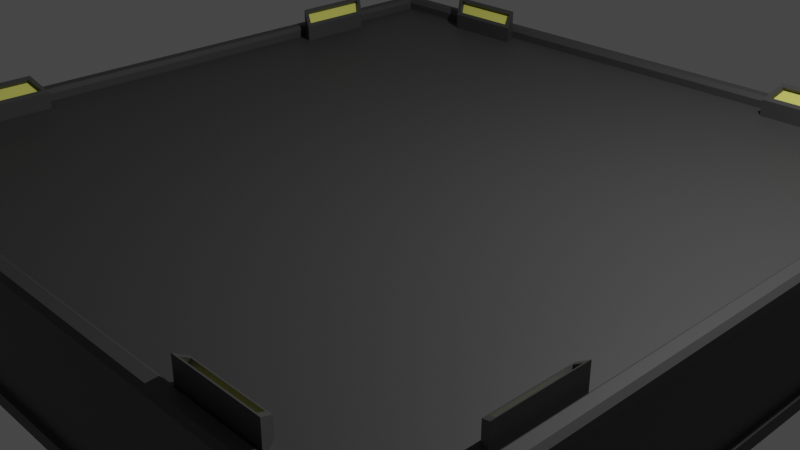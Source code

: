 # Source: fuelyard.blend  (saved by Blender 3.5.10; exported with 4.5.12 LTS)
import bpy
from mathutils import Matrix  # noqa: F401  (used for matrix-valued properties, if any)

bpy.ops.wm.read_factory_settings(use_empty=True)
scene = bpy.context.scene
scene.name = 'Scene'

# ---- collections
col_collection = bpy.data.collections.new('Collection'); scene.collection.children.link(col_collection)

# ---- materials (node trees are filled in below, after node groups)
mat_material = bpy.data.materials.new('Material')
mat_material.alpha_threshold = 0.0
mat_material.use_transparent_shadow = False
mat_material.roughness = 0.5
mat_material.line_color = (0.0, 0.0, 0.0, 1.0)
mat_material_001 = bpy.data.materials.new('Material.001')
mat_material_001.use_transparent_shadow = False
mat_material_002 = bpy.data.materials.new('Material.002')
mat_material_002.use_transparent_shadow = False

# ---- material node trees
mat_material.use_nodes = True; mat_material.node_tree.nodes.clear()
_N = mat_material.node_tree.nodes; _L = mat_material.node_tree.links
n0 = _N.new('ShaderNodeOutputMaterial'); n0.name = 'Material Output'; n0.location = (300, 300)
n1 = _N.new('ShaderNodeBsdfPrincipled'); n1.name = 'Principled BSDF'; n1.location = (10, 300)
n1.distribution = 'GGX'
n1.subsurface_method = 'RANDOM_WALK_SKIN'
n1.inputs[3].default_value = 1.45
n1.inputs[27].default_value = (0.0, 0.0, 0.0, 1.0)
n1.inputs[28].default_value = 1.0
_L.new(n1.outputs[0], n0.inputs[0])
n0.is_active_output = True
mat_material_001.use_nodes = True; mat_material_001.node_tree.nodes.clear()
_N = mat_material_001.node_tree.nodes; _L = mat_material_001.node_tree.links
n0 = _N.new('ShaderNodeBsdfPrincipled'); n0.name = 'Principled BSDF'; n0.location = (10, 300)
n0.distribution = 'GGX'
n0.subsurface_method = 'RANDOM_WALK_SKIN'
n0.inputs[0].default_value = (0.8, 0.7931, 0.1598, 1.0)
n0.inputs[3].default_value = 1.45
n0.inputs[27].default_value = (0.0, 0.0, 0.0, 1.0)
n0.inputs[28].default_value = 1.0
n1 = _N.new('ShaderNodeOutputMaterial'); n1.name = 'Material Output'; n1.location = (300, 300)
_L.new(n0.outputs[0], n1.inputs[0])
n1.is_active_output = True
mat_material_002.use_nodes = True; mat_material_002.node_tree.nodes.clear()
_N = mat_material_002.node_tree.nodes; _L = mat_material_002.node_tree.links
n0 = _N.new('ShaderNodeBsdfPrincipled'); n0.name = 'Principled BSDF'; n0.location = (10, 300)
n0.distribution = 'GGX'
n0.subsurface_method = 'RANDOM_WALK_SKIN'
n0.inputs[0].default_value = (0.05227, 0.05227, 0.05227, 1.0)
n0.inputs[3].default_value = 1.45
n0.inputs[27].default_value = (0.0, 0.0, 0.0, 1.0)
n0.inputs[28].default_value = 1.0
n1 = _N.new('ShaderNodeOutputMaterial'); n1.name = 'Material Output'; n1.location = (300, 300)
_L.new(n0.outputs[0], n1.inputs[0])
n1.is_active_output = True

# ---- world
world_world = bpy.data.worlds.new('World'); scene.world = world_world
world_world.use_nodes = True; world_world.node_tree.nodes.clear()
_N = world_world.node_tree.nodes; _L = world_world.node_tree.links
n0 = _N.new('ShaderNodeOutputWorld'); n0.name = 'World Output'; n0.location = (300, 300)
n1 = _N.new('ShaderNodeBackground'); n1.name = 'Background'; n1.location = (10, 300)
n1.inputs[0].default_value = (0.05088, 0.05088, 0.05088, 1.0)
_L.new(n1.outputs[0], n0.inputs[0])
n0.is_active_output = True
world_world.color = (0.05088, 0.05088, 0.05088)
world_world.use_sun_shadow = False
world_world.sun_shadow_jitter_overblur = 0.0

# ---- cameras
cam_camera = bpy.data.cameras.new('Camera')
cam_camera.clip_end = 100.0
cam_camera.ortho_scale = 7.314

# ---- lights
light_light = bpy.data.lights.new('Light', 'POINT')
light_light.transmission_factor = 0.0
light_light.energy = 1000.0
light_light.shadow_soft_size = 0.1
light_light.shadow_maximum_resolution = 0.006
light_light.use_absolute_resolution = True

# ---- meshes
me_cube = bpy.data.meshes.new('Cube')
me_cube.from_pydata([(-4.043, 0.0, -0.6669), (4.043, 0.0, 0.6669), (-4.043, 0.0, 0.6669), (4.043, 0.0, -0.6669), (0.0, 4.043, -0.6669), (0.0, -4.043, 0.6669), (0.0, -4.043, -0.6669), (0.0, 4.043, 0.6669), (0.0, 0.0, -0.6669), (0.0, 0.0, 0.6669), (-4.043, -3.841, -0.6669), (4.043, -3.841, 0.6669), (-4.043, -3.841, 0.6669), (4.043, -3.841, -0.6669), (0.0, -3.841, -0.6669), (0.0, -3.841, 0.6669), (-4.043, 3.841, 0.6669), (4.043, 3.841, -0.6669), (-4.043, 3.841, -0.6669), (4.043, 3.841, 0.6669), (0.0, 3.841, 0.6669), (0.0, 3.841, -0.6669), (3.841, -4.043, -0.6669), (3.841, 4.043, 0.6669), (3.841, 0.0, 0.6669), (3.841, 4.043, -0.6669), (3.841, -4.043, 0.6669), (3.841, 0.0, -0.6669), (3.638, -3.638, 0.6669), (3.841, -3.841, -0.6669), (3.638, 3.638, 0.6669), (3.841, 3.841, -0.6669), (-3.841, 4.043, -0.6669), (-3.841, -4.043, 0.6669), (-3.841, 0.0, -0.6669), (-3.841, -4.043, -0.6669), (-3.841, 4.043, 0.6669), (-3.841, 0.0, 0.6669), (-3.841, -3.841, -0.6669), (-3.638, -3.638, 0.6669), (-3.841, 3.841, -0.6669), (-3.638, 3.638, 0.6669), (-3.886, -3.999, 0.7985), (-3.841, -4.043, 0.7537), (-3.796, -3.999, 0.7985), (-3.999, -3.999, 0.7985), (3.999, -3.886, 0.7985), (4.043, -3.841, 0.7537), (3.999, -3.796, 0.7985), (3.999, -3.999, 0.7985), (-3.999, 3.886, 0.7985), (-4.043, 3.841, 0.7537), (-3.999, 3.796, 0.7985), (-3.999, 3.999, 0.7985), (3.886, 3.999, 0.7985), (3.841, 4.043, 0.7537), (3.796, 3.999, 0.7985), (3.999, 3.999, 0.7985), (3.999, 3.796, 0.7985), (4.043, 3.841, 0.7537), (3.999, 3.886, 0.7985), (3.999, 0.04479, 0.7985), (3.999, -0.04479, 0.7985), (4.043, 0.0, 0.7537), (-4.043, -3.841, 0.7537), (-3.999, -3.886, 0.7985), (-3.999, -3.796, 0.7985), (-3.999, -0.04479, 0.7985), (-3.999, 0.04479, 0.7985), (-4.043, 0.0, 0.7537), (3.886, 0.04479, 0.7985), (3.841, 0.0, 0.7537), (3.886, -0.04479, 0.7985), (3.841, -4.043, 0.7537), (3.886, -3.999, 0.7985), (3.796, -3.999, 0.7985), (0.04479, -3.999, 0.7985), (-0.04479, -3.999, 0.7985), (0.0, -4.043, 0.7537), (-3.841, 4.043, 0.7537), (-3.886, 3.999, 0.7985), (-3.796, 3.999, 0.7985), (-0.04479, 3.999, 0.7985), (0.04479, 3.999, 0.7985), (0.0, 4.043, 0.7537), (0.04479, -3.886, 0.7985), (0.0, -3.841, 0.7537), (-0.04479, -3.886, 0.7985), (3.886, -3.886, 0.7985), (3.886, -3.796, 0.7985), (3.841, -3.841, 0.7537), (3.796, -3.886, 0.7985), (-3.841, -3.841, 0.7537), (-3.886, -3.796, 0.7985), (-3.886, -3.886, 0.7985), (-3.796, -3.886, 0.7985), (0.04479, 3.886, 0.7985), (-0.04479, 3.886, 0.7985), (0.0, 3.841, 0.7537), (3.886, 3.796, 0.7985), (3.886, 3.886, 0.7985), (3.796, 3.886, 0.7985), (3.841, 3.841, 0.7537), (-3.796, 3.886, 0.7985), (-3.886, 3.886, 0.7985), (-3.886, 3.796, 0.7985), (-3.841, 3.841, 0.7537), (-3.886, 0.04479, 0.7985), (-3.886, -0.04479, 0.7985), (-3.841, 0.0, 0.7537), (4.043, 0.0, -0.5214), (-4.043, 0.0, -0.5214), (0.0, 4.043, -0.5214), (0.0, -4.043, -0.5214), (-4.043, -3.841, -0.5214), (4.043, -3.841, -0.5214), (4.043, 3.841, -0.5214), (-4.043, 3.841, -0.5214), (3.841, -4.043, -0.5214), (3.841, 4.043, -0.5214), (-3.841, 4.043, -0.5214), (-3.841, -4.043, -0.5214), (3.986, 3.841, 0.6669), (3.986, 0.0, 0.6669), (-3.986, -3.841, 0.6669), (-3.986, 0.0, 0.6669), (3.841, -3.986, 0.6669), (0.0, -3.986, 0.6669), (-3.841, 3.986, 0.6669), (0.0, 3.986, 0.6669), (3.986, -3.841, 0.6669), (-3.986, 3.841, 0.6669), (3.841, 3.986, 0.6669), (-3.841, -3.986, 0.6669), (3.986, 0.0, -0.5214), (-3.986, 0.0, -0.5214), (0.0, 3.986, -0.5214), (0.0, -3.986, -0.5214), (-3.986, -3.841, -0.5214), (3.986, -3.841, -0.5214), (3.986, 3.841, -0.5214), (-3.986, 3.841, -0.5214), (3.841, -3.986, -0.5214), (3.841, 3.986, -0.5214), (-3.841, 3.986, -0.5214), (-3.841, -3.986, -0.5214), (4.043, 3.995, 0.6669), (3.995, 4.043, 0.6669), (3.995, 4.043, -0.6669), (4.043, 3.995, -0.6669), (3.995, -4.043, 0.6669), (4.043, -3.995, 0.6669), (4.043, -3.995, -0.6669), (3.995, -4.043, -0.6669), (-3.995, 4.043, 0.6669), (-4.043, 3.995, 0.6669), (-4.043, 3.995, -0.6669), (-3.995, 4.043, -0.6669), (-3.995, -4.043, 0.6669), (-4.043, -3.995, 0.6669), (-3.995, -4.043, -0.6669), (-4.043, -3.995, -0.6669), (-4.043, -3.995, 0.7537), (-3.995, -4.043, 0.7537), (-4.015, -4.015, 0.7818), (3.995, -4.043, 0.7537), (4.043, -3.995, 0.7537), (4.015, -4.015, 0.7818), (-3.995, 4.043, 0.7537), (-4.043, 3.995, 0.7537), (-4.015, 4.015, 0.7818), (4.043, 3.995, 0.7537), (3.995, 4.043, 0.7537), (4.015, 4.015, 0.7818), (3.995, 4.043, -0.5214), (4.043, 3.995, -0.5214), (-4.043, -3.995, -0.5214), (-3.995, -4.043, -0.5214), (4.043, -3.995, -0.5214), (3.995, -4.043, -0.5214), (-4.043, 3.995, -0.5214), (-3.995, 4.043, -0.5214), (-3.841, -3.841, 0.6669), (0.0, -3.638, 0.6669), (-3.841, 3.841, 0.6669), (0.0, 3.638, 0.6669), (3.841, -3.841, 0.6669), (3.841, 3.841, 0.6669), (3.638, 0.0, 0.6669), (-3.638, 0.0, 0.6669), (-1.921, -4.043, -0.6669), (-1.921, 4.043, 0.6669), (-1.819, 0.0, 0.6669), (-1.921, -3.841, 0.6669), (-1.921, 3.841, 0.6669), (-1.921, 4.043, -0.6669), (-1.921, -4.043, 0.6669), (-1.921, 0.0, -0.6669), (-1.921, -3.841, -0.6669), (-1.921, 3.841, -0.6669), (-1.921, 3.999, 0.7985), (-1.921, 4.043, 0.7537), (-1.921, -3.886, 0.7985), (-1.921, -3.841, 0.7537), (-1.921, 3.841, 0.7537), (-1.921, 3.886, 0.7985), (-1.921, -3.999, 0.7985), (-1.921, -4.043, 0.7537), (-1.921, -4.043, -0.5214), (-1.921, 4.043, -0.5214), (-1.921, 3.986, 0.6669), (-1.921, -3.986, 0.6669), (-1.921, -3.986, -0.5214), (-1.921, 3.986, -0.5214), (-1.819, -3.638, 0.6669), (-1.819, 3.638, 0.6669), (1.921, 4.043, -0.6669), (1.921, -4.043, 0.6669), (1.921, 0.0, -0.6669), (1.921, -3.841, -0.6669), (1.921, 3.841, -0.6669), (1.921, -4.043, -0.6669), (1.921, 4.043, 0.6669), (1.819, 0.0, 0.6669), (1.921, -3.841, 0.6669), (1.921, 3.841, 0.6669), (1.921, -3.999, 0.7985), (1.921, -4.043, 0.7537), (1.921, 3.999, 0.7985), (1.921, 4.043, 0.7537), (1.921, -3.886, 0.7985), (1.921, -3.841, 0.7537), (1.921, 3.841, 0.7537), (1.921, 3.886, 0.7985), (1.921, 4.043, -0.5214), (1.921, -4.043, -0.5214), (1.921, -3.986, 0.6669), (1.921, 3.986, 0.6669), (1.921, 3.986, -0.5214), (1.921, -3.986, -0.5214), (1.819, -3.638, 0.6669), (1.819, 3.638, 0.6669), (-4.043, 1.921, -0.6669), (4.043, 1.921, 0.6669), (0.0, 1.819, 0.6669), (0.0, 1.921, -0.6669), (-4.043, 1.921, 0.6669), (4.043, 1.921, -0.6669), (3.841, 1.921, 0.6669), (3.841, 1.921, -0.6669), (-3.841, 1.921, -0.6669), (-3.841, 1.921, 0.6669), (3.999, 1.921, 0.7985), (4.043, 1.921, 0.7537), (-3.999, 1.921, 0.7985), (-4.043, 1.921, 0.7537), (3.841, 1.921, 0.7537), (3.886, 1.921, 0.7985), (-3.886, 1.921, 0.7985), (-3.841, 1.921, 0.7537), (-4.043, 1.921, -0.5214), (4.043, 1.921, -0.5214), (3.986, 1.921, 0.6669), (-3.986, 1.921, 0.6669), (-3.986, 1.921, -0.5214), (3.986, 1.921, -0.5214), (3.638, 1.819, 0.6669), (-3.638, 1.819, 0.6669), (-1.819, 1.819, 0.6669), (-1.921, 1.921, -0.6669), (1.921, 1.921, -0.6669), (1.819, 1.819, 0.6669), (-4.043, -1.921, 0.6669), (4.043, -1.921, -0.6669), (-4.043, -1.921, -0.6669), (4.043, -1.921, 0.6669), (0.0, -1.921, -0.6669), (0.0, -1.819, 0.6669), (3.841, -1.921, -0.6669), (3.841, -1.921, 0.6669), (-3.841, -1.921, 0.6669), (-3.841, -1.921, -0.6669), (-3.999, -1.921, 0.7985), (-4.043, -1.921, 0.7537), (3.999, -1.921, 0.7985), (4.043, -1.921, 0.7537), (3.841, -1.921, 0.7537), (3.886, -1.921, 0.7985), (-3.886, -1.921, 0.7985), (-3.841, -1.921, 0.7537), (4.043, -1.921, -0.5214), (-4.043, -1.921, -0.5214), (-3.986, -1.921, 0.6669), (3.986, -1.921, 0.6669), (3.986, -1.921, -0.5214), (-3.986, -1.921, -0.5214), (3.638, -1.819, 0.6669), (-3.638, -1.819, 0.6669), (-1.819, -1.819, 0.6669), (-1.921, -1.921, -0.6669), (1.921, -1.921, -0.6669), (1.819, -1.819, 0.6669), (2.881, -4.043, -0.6669), (2.881, 4.043, 0.6669), (2.728, 0.0, 0.6669), (2.881, -3.841, 0.6669), (2.881, 3.841, 0.6669), (2.881, -4.043, 0.7537), (2.859, 3.999, 0.7985), (2.859, -3.886, 0.7985), (2.881, 3.841, 0.7537), (2.881, 4.043, -0.5214), (2.881, 3.986, 0.6669), (2.881, 3.986, -0.5214), (2.728, -3.638, 0.6669), (2.728, 3.638, 0.6669), (2.881, 4.043, -0.6669), (2.881, -4.043, 0.6669), (2.881, 0.0, -0.6669), (2.881, -3.841, -0.6669), (2.881, 3.841, -0.6669), (2.859, -3.999, 0.7985), (2.881, 4.043, 0.7537), (2.881, -3.841, 0.7537), (2.859, 3.886, 0.7985), (2.881, -4.043, -0.5214), (2.881, -3.986, 0.6669), (2.881, -3.986, -0.5214), (2.728, 1.819, 0.6669), (2.881, 1.921, -0.6669), (2.728, -1.819, 0.6669), (2.881, -1.921, -0.6669), (-2.881, 4.043, -0.6669), (-2.881, -4.043, 0.6669), (-2.881, 0.0, -0.6669), (-2.881, -3.841, -0.6669), (-2.881, 3.841, -0.6669), (-2.881, 4.043, 0.7537), (-2.881, -3.841, 0.7537), (-2.859, 3.886, 0.7985), (-2.859, -3.999, 0.7985), (-2.881, -4.043, -0.5214), (-2.881, -3.986, 0.6669), (-2.881, -3.986, -0.5214), (-2.881, -4.043, -0.6669), (-2.881, 4.043, 0.6669), (-2.728, 0.0, 0.6669), (-2.881, -3.841, 0.6669), (-2.881, 3.841, 0.6669), (-2.859, 3.999, 0.7985), (-2.859, -3.886, 0.7985), (-2.881, 3.841, 0.7537), (-2.881, -4.043, 0.7537), (-2.881, 4.043, -0.5214), (-2.881, 3.986, 0.6669), (-2.881, 3.986, -0.5214), (-2.728, -3.638, 0.6669), (-2.728, 3.638, 0.6669), (-2.881, 1.921, -0.6669), (-2.728, 1.819, 0.6669), (-2.881, -1.921, -0.6669), (-2.728, -1.819, 0.6669), (-4.043, -2.881, -0.6669), (4.043, -2.881, 0.6669), (0.0, -2.881, -0.6669), (0.0, -2.728, 0.6669), (3.841, -2.881, -0.6669), (3.841, -2.881, 0.6669), (-3.841, -2.881, 0.6669), (-3.841, -2.881, -0.6669), (-4.043, -2.881, 0.7537), (3.999, -2.859, 0.7985), (3.841, -2.881, 0.7537), (-3.886, -2.859, 0.7985), (4.043, -2.881, -0.5214), (3.986, -2.881, 0.6669), (3.986, -2.881, -0.5214), (3.638, -2.728, 0.6669), (-3.638, -2.728, 0.6669), (-1.819, -2.728, 0.6669), (-1.921, -2.881, -0.6669), (1.921, -2.881, -0.6669), (1.819, -2.728, 0.6669), (-4.043, -2.881, 0.6669), (4.043, -2.881, -0.6669), (-3.999, -2.859, 0.7985), (4.043, -2.881, 0.7537), (3.886, -2.859, 0.7985), (-3.841, -2.881, 0.7537), (-4.043, -2.881, -0.5214), (-3.986, -2.881, 0.6669), (-3.986, -2.881, -0.5214), (2.728, -2.728, 0.6669), (2.881, -2.881, -0.6669), (-2.881, -2.881, -0.6669), (-2.728, -2.728, 0.6669), (-4.043, 2.881, 0.6669), (4.043, 2.881, -0.6669), (4.043, 2.881, 0.7537), (-3.999, 2.859, 0.7985), (3.886, 2.859, 0.7985), (-3.841, 2.881, 0.7537), (-4.043, 2.881, -0.5214), (-3.986, 2.881, 0.6669), (-3.986, 2.881, -0.5214), (-4.043, 2.881, -0.6669), (4.043, 2.881, 0.6669), (0.0, 2.728, 0.6669), (0.0, 2.881, -0.6669), (3.841, 2.881, 0.6669), (3.841, 2.881, -0.6669), (-3.841, 2.881, -0.6669), (-3.841, 2.881, 0.6669), (3.999, 2.859, 0.7985), (-4.043, 2.881, 0.7537), (3.841, 2.881, 0.7537), (-3.886, 2.859, 0.7985), (4.043, 2.881, -0.5214), (3.986, 2.881, 0.6669), (3.986, 2.881, -0.5214), (3.638, 2.728, 0.6669), (-3.638, 2.728, 0.6669), (-1.819, 2.728, 0.6669), (-1.921, 2.881, -0.6669), (1.921, 2.881, -0.6669), (1.819, 2.728, 0.6669), (2.881, 2.881, -0.6669), (2.728, 2.728, 0.6669), (-2.728, 2.728, 0.6669), (-2.881, 2.881, -0.6669), (-2.798, -3.804, 0.9835), (-1.953, -3.804, 0.9835), (-2.798, 3.804, 0.9835), (-1.953, 3.804, 0.9835), (-2.701, -3.675, 0.8796), (-1.888, -3.675, 0.8796), (-2.701, 3.675, 0.8796), (-1.888, 3.675, 0.8796), (1.888, 3.675, 0.8796), (1.953, 3.804, 0.9835), (1.888, -3.675, 0.8796), (1.953, -3.804, 0.9835), (3.804, 2.798, 0.9835), (3.804, 1.953, 0.9835), (-3.804, 2.798, 0.9835), (-3.804, 1.953, 0.9835), (3.675, 2.701, 0.8796), (3.675, 1.888, 0.8796), (-3.675, 2.701, 0.8796), (-3.675, 1.888, 0.8796), (-3.675, -1.888, 0.8796), (-3.804, -1.953, 0.9835), (3.675, -1.888, 0.8796), (3.804, -1.953, 0.9835), (2.798, -3.804, 0.9835), (2.798, 3.804, 0.9835), (2.701, -3.675, 0.8796), (2.701, 3.675, 0.8796), (3.804, -2.798, 0.9835), (-3.804, -2.798, 0.9835), (3.675, -2.701, 0.8796), (-3.675, -2.701, 0.8796), (-2.881, -3.841, 1.013), (-1.921, -3.841, 1.013), (-2.881, 3.841, 1.013), (-1.921, 3.841, 1.013), (-2.728, -3.638, 0.85), (-1.819, -3.638, 0.85), (-2.728, 3.638, 0.85), (-1.819, 3.638, 0.85), (1.819, 3.638, 0.85), (1.921, 3.841, 1.013), (1.819, -3.638, 0.85), (1.921, -3.841, 1.013), (3.841, 2.881, 1.013), (3.841, 1.921, 1.013), (-3.841, 2.881, 1.013), (-3.841, 1.921, 1.013), (3.638, 2.728, 0.85), (3.638, 1.819, 0.85), (-3.638, 2.728, 0.85), (-3.638, 1.819, 0.85), (-3.638, -1.819, 0.85), (-3.841, -1.921, 1.013), (3.638, -1.819, 0.85), (3.841, -1.921, 1.013), (2.881, -3.841, 1.013), (2.881, 3.841, 1.013), (2.728, -3.638, 0.85), (2.728, 3.638, 0.85), (3.841, -2.881, 1.013), (-3.841, -2.881, 1.013), (3.638, -2.728, 0.85), (-3.638, -2.728, 0.85), (-2.798, -3.839, 0.9407), (-1.953, -3.839, 0.9407), (-2.798, 3.839, 0.9407), (-1.953, 3.839, 0.9407), (-2.701, -3.709, 0.8369), (-1.888, -3.709, 0.8369), (-2.701, 3.709, 0.8369), (-1.888, 3.709, 0.8369), (1.888, 3.709, 0.8369), (1.953, 3.839, 0.9407), (1.888, -3.709, 0.8369), (1.953, -3.839, 0.9407), (3.839, 2.798, 0.9407), (3.839, 1.953, 0.9407), (-3.839, 2.798, 0.9407), (-3.839, 1.953, 0.9407), (3.709, 2.701, 0.8369), (3.709, 1.888, 0.8369), (-3.709, 2.701, 0.8369), (-3.709, 1.888, 0.8369), (-3.709, -1.888, 0.8369), (-3.839, -1.953, 0.9407), (3.709, -1.888, 0.8369), (3.839, -1.953, 0.9407), (2.798, -3.839, 0.9407), (2.798, 3.839, 0.9407), (2.701, -3.709, 0.8369), (2.701, 3.709, 0.8369), (3.839, -2.798, 0.9407), (-3.839, -2.798, 0.9407), (3.709, -2.701, 0.8369), (-3.709, -2.701, 0.8369)], [], [(317, 26, 73, 307), (158, 33, 43, 163), (157, 181, 120, 32), (155, 16, 51, 169), (13, 115, 178, 152), (25, 119, 174, 148), (33, 121, 145, 133), (249, 247, 3, 27), (290, 110, 134, 294), (119, 23, 147, 174), (271, 244, 9, 223), (269, 245, 8, 197), (333, 33, 133, 342), (198, 14, 6, 190), (120, 36, 128, 144), (412, 184, 106, 401), (382, 365, 183, 240), (380, 364, 14, 198), (12, 159, 162, 64), (23, 119, 143, 132), (366, 384, 13, 29), (179, 150, 26, 118), (195, 4, 21, 199), (115, 11, 151, 178), (151, 11, 47, 166), (19, 146, 171, 59), (260, 111, 135, 264), (316, 25, 31, 320), (121, 33, 158, 177), (393, 366, 29, 319), (280, 37, 109, 289), (406, 19, 59, 398), (26, 150, 165, 73), (228, 83, 96, 233), (329, 249, 27, 318), (363, 11, 130, 375), (319, 29, 22, 302), (248, 24, 71, 256), (176, 159, 12, 114), (395, 378, 39, 356), (362, 369, 38, 10), (35, 121, 177, 160), (36, 154, 168, 79), (242, 250, 34, 0), (359, 267, 189, 346), (417, 116, 140, 419), (258, 254, 68, 107), (196, 5, 78, 207), (80, 53, 50, 104), (345, 36, 79, 337), (367, 186, 90, 372), (57, 54, 100, 60), (117, 16, 155, 180), (222, 7, 84, 229), (46, 88, 74, 49), (275, 1, 63, 285), (383, 12, 64, 370), (347, 182, 92, 338), (94, 65, 45, 42), (252, 257, 70, 61), (175, 146, 19, 116), (350, 95, 44, 340), (224, 15, 86, 231), (230, 85, 76, 226), (194, 20, 98, 204), (373, 385, 66, 93), (371, 387, 89, 48), (181, 154, 36, 120), (306, 187, 102, 310), (246, 2, 69, 255), (349, 81, 103, 339), (42, 43, 44), (46, 47, 48), (50, 51, 52), (54, 55, 56), (58, 59, 60), (61, 62, 63), (64, 65, 66), (67, 68, 69), (70, 71, 72), (73, 74, 75), (76, 77, 78), (79, 80, 81), (82, 83, 84), (85, 86, 87), (88, 89, 90, 91), (92, 93, 94, 95), (96, 97, 98), (99, 100, 101, 102), (103, 104, 105, 106), (107, 108, 109), (49, 74, 73, 165, 167), (53, 80, 79, 168, 170), (57, 60, 59, 171, 173), (252, 61, 63, 253), (282, 67, 69, 283), (72, 62, 61, 70), (226, 76, 78, 227), (200, 82, 84, 201), (87, 77, 76, 85), (371, 48, 47, 386), (42, 45, 164, 163, 43), (88, 46, 48, 89), (202, 87, 86, 203), (399, 52, 51, 414), (54, 57, 173, 172, 55), (82, 97, 96, 83), (99, 58, 60, 100), (204, 98, 97, 205), (308, 56, 55, 322), (46, 49, 167, 166, 47), (309, 91, 90, 323), (310, 102, 101, 324), (56, 101, 100, 54), (372, 90, 89, 387), (91, 75, 74, 88), (256, 71, 70, 257), (340, 44, 43, 352), (50, 53, 170, 169, 51), (67, 108, 107, 68), (65, 94, 93, 66), (52, 105, 104, 50), (80, 104, 103, 81), (373, 93, 92, 388), (258, 107, 109, 259), (94, 42, 44, 95), (161, 176, 114, 10), (344, 341, 121, 35), (18, 117, 180, 156), (316, 311, 119, 25), (29, 13, 152, 153, 22), (405, 402, 117, 18), (25, 148, 149, 17, 31), (384, 374, 115, 13), (10, 38, 35, 160, 161), (221, 235, 113, 6), (195, 209, 112, 4), (274, 291, 111, 0), (247, 261, 110, 3), (149, 175, 116, 17), (153, 179, 118, 22), (156, 157, 32, 40, 18), (45, 65, 64, 162, 164), (265, 262, 123, 134), (295, 292, 125, 135), (213, 210, 129, 136), (239, 236, 127, 137), (376, 375, 130, 139), (404, 403, 131, 141), (313, 312, 132, 143), (343, 342, 133, 145), (396, 16, 131, 403), (114, 12, 124, 138), (208, 113, 137, 212), (217, 5, 127, 236), (11, 115, 139, 130), (325, 118, 142, 327), (243, 1, 123, 262), (116, 19, 122, 140), (353, 120, 144, 355), (272, 2, 125, 292), (234, 112, 136, 238), (191, 7, 129, 210), (16, 117, 141, 131), (389, 114, 138, 391), (303, 23, 132, 312), (118, 26, 126, 142), (162, 163, 164), (165, 166, 167), (168, 169, 170), (171, 172, 173), (175, 149, 148, 174), (177, 158, 159, 176), (179, 153, 152, 178), (181, 157, 156, 180), (162, 159, 158, 163), (165, 150, 151, 166), (168, 154, 155, 169), (171, 146, 147, 172), (146, 175, 174, 147), (160, 177, 176, 161), (150, 179, 178, 151), (154, 181, 180, 155), (147, 23, 55, 172), (356, 39, 182, 347), (215, 185, 20, 194), (240, 183, 15, 224), (315, 30, 187, 306), (377, 28, 186, 367), (266, 188, 24, 248), (297, 189, 37, 280), (421, 41, 184, 412), (296, 377, 492, 484), (183, 214, 193, 15), (345, 191, 210, 354), (112, 209, 213, 136), (341, 208, 212, 343), (137, 127, 211, 212), (355, 354, 210, 213), (332, 353, 209, 195), (6, 113, 208, 190), (77, 206, 207, 78), (351, 204, 205, 339), (350, 202, 203, 338), (349, 200, 201, 337), (82, 200, 205, 97), (348, 194, 204, 351), (87, 202, 206, 77), (15, 193, 203, 86), (7, 191, 201, 84), (333, 196, 207, 352), (244, 268, 192, 9), (365, 379, 214, 183), (332, 195, 199, 336), (394, 380, 198, 335), (335, 198, 190, 344), (5, 196, 211, 127), (358, 269, 197, 334), (185, 241, 225, 20), (297, 280, 483, 482), (7, 222, 237, 129), (311, 234, 238, 313), (113, 235, 239, 137), (317, 217, 236, 326), (136, 129, 237, 238), (327, 326, 236, 239), (302, 325, 235, 221), (4, 112, 234, 216), (98, 232, 233, 96), (85, 230, 231, 86), (83, 228, 229, 84), (321, 226, 227, 307), (20, 225, 232, 98), (309, 230, 226, 321), (305, 224, 231, 323), (303, 222, 229, 322), (14, 219, 221, 6), (245, 270, 218, 8), (308, 228, 233, 324), (364, 381, 219, 14), (4, 216, 220, 21), (392, 382, 240, 314), (328, 271, 223, 304), (5, 217, 227, 78), (427, 425, 271, 328), (408, 424, 270, 245), (429, 423, 269, 358), (407, 422, 268, 244), (189, 267, 251, 37), (356, 347, 462, 466), (406, 243, 262, 418), (2, 246, 263, 125), (135, 125, 263, 264), (419, 418, 262, 265), (397, 417, 261, 247), (0, 111, 260, 242), (416, 258, 259, 401), (415, 256, 257, 400), (68, 254, 255, 69), (413, 252, 253, 398), (396, 246, 255, 414), (413, 400, 257, 252), (416, 399, 254, 258), (110, 261, 265, 134), (428, 421, 267, 359), (405, 411, 250, 242), (409, 248, 256, 415), (426, 410, 249, 329), (1, 243, 253, 63), (402, 260, 264, 404), (37, 251, 259, 109), (423, 408, 245, 269), (425, 407, 244, 271), (410, 397, 247, 249), (304, 223, 301, 330), (8, 218, 300, 276), (334, 197, 299, 360), (9, 192, 298, 277), (348, 357, 468, 464), (188, 296, 279, 24), (111, 291, 295, 135), (383, 272, 292, 390), (134, 123, 293, 294), (391, 390, 292, 295), (362, 389, 291, 274), (3, 110, 290, 273), (108, 288, 289, 109), (71, 286, 287, 72), (62, 284, 285, 63), (385, 282, 283, 370), (62, 72, 287, 284), (108, 67, 282, 288), (2, 272, 283, 69), (363, 275, 285, 386), (24, 279, 286, 71), (0, 34, 281, 274), (346, 189, 297, 361), (1, 275, 293, 123), (368, 280, 289, 388), (318, 27, 278, 331), (27, 3, 273, 278), (197, 8, 276, 299), (223, 9, 277, 301), (374, 290, 294, 376), (218, 318, 331, 300), (188, 304, 330, 296), (424, 426, 329, 270), (420, 427, 328, 266), (266, 328, 304, 188), (377, 392, 314, 28), (56, 308, 324, 101), (23, 303, 322, 55), (186, 305, 323, 90), (91, 309, 321, 75), (75, 321, 307, 73), (22, 118, 325, 302), (142, 126, 326, 327), (26, 317, 326, 126), (119, 311, 313, 143), (28, 314, 305, 186), (241, 315, 489, 470), (222, 303, 312, 237), (235, 325, 327, 239), (238, 237, 312, 313), (216, 234, 311, 316), (232, 310, 324, 233), (230, 309, 323, 231), (228, 308, 322, 229), (225, 306, 310, 232), (219, 319, 302, 221), (270, 329, 318, 218), (381, 393, 319, 219), (216, 316, 320, 220), (217, 317, 307, 227), (192, 346, 361, 298), (34, 334, 360, 281), (422, 428, 359, 268), (411, 429, 358, 250), (250, 358, 334, 34), (38, 335, 344, 35), (369, 394, 335, 38), (32, 332, 336, 40), (33, 333, 352, 43), (184, 348, 351, 106), (81, 349, 337, 79), (95, 350, 338, 92), (106, 351, 339, 103), (32, 120, 353, 332), (144, 128, 354, 355), (121, 341, 343, 145), (36, 345, 354, 128), (41, 357, 348, 184), (267, 421, 480, 481), (209, 353, 355, 213), (212, 211, 342, 343), (190, 208, 341, 344), (206, 340, 352, 207), (200, 349, 339, 205), (202, 350, 340, 206), (193, 347, 338, 203), (191, 345, 337, 201), (268, 359, 346, 192), (379, 395, 356, 214), (196, 333, 342, 211), (298, 361, 395, 379), (281, 360, 394, 369), (300, 331, 393, 381), (296, 330, 392, 377), (115, 374, 376, 139), (182, 368, 388, 92), (11, 363, 386, 47), (66, 385, 370, 64), (10, 114, 389, 362), (138, 124, 390, 391), (12, 383, 390, 124), (39, 378, 368, 182), (330, 301, 382, 392), (276, 300, 381, 364), (360, 299, 380, 394), (277, 298, 379, 365), (314, 240, 472, 488), (291, 389, 391, 295), (294, 293, 375, 376), (273, 290, 374, 384), (288, 373, 388, 289), (286, 372, 387, 287), (284, 371, 386, 285), (284, 287, 387, 371), (288, 282, 385, 373), (272, 383, 370, 283), (279, 367, 372, 286), (274, 281, 369, 362), (361, 297, 378, 395), (275, 363, 375, 293), (331, 278, 366, 393), (278, 273, 384, 366), (299, 276, 364, 380), (301, 277, 365, 382), (40, 336, 429, 411), (215, 357, 428, 422), (30, 315, 427, 420), (220, 320, 426, 424), (31, 17, 397, 410), (241, 185, 407, 425), (199, 21, 408, 423), (117, 402, 404, 141), (320, 31, 410, 426), (187, 409, 415, 102), (18, 40, 411, 405), (357, 41, 421, 428), (105, 52, 399, 416), (58, 99, 400, 413), (16, 396, 414, 51), (58, 413, 398, 59), (102, 415, 400, 99), (105, 416, 401, 106), (17, 116, 417, 397), (140, 122, 418, 419), (19, 406, 418, 122), (30, 420, 409, 187), (185, 215, 422, 407), (336, 199, 423, 429), (21, 220, 424, 408), (315, 241, 425, 427), (420, 266, 479, 478), (246, 396, 403, 263), (264, 263, 403, 404), (242, 260, 402, 405), (254, 399, 414, 255), (261, 417, 419, 265), (243, 406, 398, 253), (251, 412, 401, 259), (445, 449, 513, 509), (451, 459, 523, 515), (449, 448, 512, 513), (458, 453, 517, 522), (446, 447, 511, 510), (434, 430, 494, 498), (444, 445, 509, 508), (432, 436, 500, 496), (214, 356, 466, 467), (225, 241, 470, 471), (409, 420, 478, 474), (279, 296, 484, 485), (378, 297, 482, 493), (357, 215, 469, 468), (240, 224, 473, 472), (224, 305, 486, 473), (215, 194, 465, 469), (306, 225, 471, 487), (193, 214, 467, 463), (368, 378, 493, 491), (367, 279, 485, 490), (305, 314, 488, 486), (280, 368, 491, 483), (315, 306, 487, 489), (248, 409, 474, 475), (421, 412, 476, 480), (347, 193, 463, 462), (251, 267, 481, 477), (194, 348, 464, 465), (266, 248, 475, 479), (377, 367, 490, 492), (412, 251, 477, 476), (431, 430, 462, 463), (432, 433, 465, 464), (434, 435, 467, 466), (437, 436, 468, 469), (433, 437, 469, 465), (435, 431, 463, 467), (438, 439, 471, 470), (441, 440, 472, 473), (442, 443, 475, 474), (445, 444, 476, 477), (447, 446, 478, 479), (448, 449, 481, 480), (449, 445, 477, 481), (443, 447, 479, 475), (451, 450, 482, 483), (452, 453, 485, 484), (454, 441, 473, 486), (439, 455, 487, 471), (440, 456, 488, 472), (457, 438, 470, 489), (456, 454, 486, 488), (455, 457, 489, 487), (436, 432, 464, 468), (430, 434, 466, 462), (453, 458, 490, 485), (459, 451, 483, 491), (460, 452, 484, 492), (450, 461, 493, 482), (461, 459, 491, 493), (458, 460, 492, 490), (446, 442, 474, 478), (444, 448, 480, 476), (500, 501, 497, 496), (520, 504, 505, 518), (510, 511, 507, 506), (525, 514, 515, 523), (502, 521, 519, 503), (499, 498, 494, 495), (516, 524, 522, 517), (513, 512, 508, 509), (452, 460, 524, 516), (447, 443, 507, 511), (430, 431, 495, 494), (461, 450, 514, 525), (450, 451, 515, 514), (433, 432, 496, 497), (459, 461, 525, 523), (453, 452, 516, 517), (435, 434, 498, 499), (460, 458, 522, 524), (441, 454, 518, 505), (436, 437, 501, 500), (442, 446, 510, 506), (455, 439, 503, 519), (437, 433, 497, 501), (448, 444, 508, 512), (456, 440, 504, 520), (431, 435, 499, 495), (438, 457, 521, 502), (439, 438, 502, 503), (454, 456, 520, 518), (440, 441, 505, 504), (457, 455, 519, 521), (443, 442, 506, 507)])
me_cube.polygons.foreach_set('material_index', [2, 2, 2, 2, 2, 2, 2, 2, 2, 2, 2, 2, 2, 2, 2, 2, 2, 2, 2, 2, 2, 2, 2, 2, 2, 2, 2, 2, 2, 2, 2, 2, 2, 2, 2, 2, 2, 2, 2, 2, 2, 2, 2, 2, 2, 2, 2, 2, 2, 2, 2, 2, 2, 2, 2, 2, 2, 2, 2, 2, 2, 2, 2, 2, 2, 2, 2, 2, 2, 2, 2, 2, 2, 2, 2, 2, 2, 2, 2, 2, 2, 2, 2, 2, 2, 2, 2, 2, 2, 2, 2, 2, 2, 2, 2, 2, 2, 2, 2, 2, 2, 2, 2, 2, 2, 2, 2, 2, 2, 2, 2, 2, 2, 2, 2, 2, 2, 2, 2, 2, 2, 2, 2, 2, 2, 2, 2, 2, 2, 2, 2, 2, 2, 2, 2, 2, 2, 2, 2, 2, 2, 2, 2, 2, 2, 2, 2, 2, 2, 2, 2, 2, 2, 2, 2, 2, 2, 2, 2, 2, 2, 2, 2, 2, 2, 2, 2, 2, 2, 2, 2, 2, 2, 2, 2, 2, 2, 2, 2, 2, 2, 2, 2, 2, 2, 2, 2, 2, 2, 2, 2, 2, 2, 2, 2, 2, 2, 2, 2, 2, 2, 2, 2, 2, 2, 2, 2, 2, 2, 2, 2, 2, 2, 2, 2, 2, 2, 2, 2, 2, 2, 2, 2, 2, 2, 2, 2, 2, 2, 2, 2, 2, 2, 2, 2, 2, 2, 2, 2, 2, 2, 2, 2, 2, 2, 2, 2, 2, 2, 2, 2, 2, 2, 2, 2, 2, 2, 2, 2, 2, 2, 2, 2, 2, 2, 2, 2, 2, 2, 2, 2, 2, 2, 2, 2, 2, 2, 2, 2, 2, 2, 2, 2, 2, 2, 2, 2, 2, 2, 2, 2, 2, 2, 2, 2, 2, 2, 2, 2, 2, 2, 2, 2, 2, 2, 2, 2, 2, 2, 2, 2, 2, 2, 2, 2, 2, 2, 2, 2, 2, 2, 2, 2, 2, 2, 2, 2, 2, 2, 2, 2, 2, 2, 2, 2, 2, 2, 2, 2, 2, 2, 2, 2, 2, 2, 2, 2, 2, 2, 2, 2, 2, 2, 2, 2, 2, 2, 2, 2, 2, 2, 2, 2, 2, 2, 2, 2, 2, 2, 2, 2, 2, 2, 2, 2, 2, 2, 2, 2, 2, 2, 2, 2, 2, 2, 2, 2, 2, 2, 2, 2, 2, 2, 2, 2, 2, 2, 2, 2, 2, 2, 2, 2, 2, 2, 2, 2, 2, 2, 2, 2, 2, 2, 2, 2, 2, 2, 2, 2, 2, 2, 2, 2, 2, 2, 2, 2, 2, 2, 2, 2, 2, 2, 2, 2, 2, 2, 2, 2, 2, 2, 2, 2, 2, 2, 2, 2, 2, 2, 2, 2, 2, 2, 2, 2, 2, 2, 2, 2, 2, 2, 2, 2, 2, 2, 2, 2, 2, 2, 2, 2, 2, 2, 2, 2, 2, 2, 2, 2, 2, 2, 2, 2, 2, 2, 2, 2, 2, 2, 2, 2, 2, 2, 2, 2, 2, 1, 1, 1, 1, 1, 1, 1, 1, 2, 2, 2, 2, 2, 2, 2, 2, 2, 2, 2, 2, 2, 2, 2, 2, 2, 2, 2, 2, 2, 2, 2, 2])
_uv = me_cube.uv_layers.new(name='UVMap')
_uv.uv.foreach_set('vector', [0.625, 0.7859, 0.625, 0.7562, 0.625, 0.7562, 0.625, 0.7859, 0.625, 0.9985, 0.625, 0.9937, 0.625, 0.9937, 0.625, 0.9985, 0.375, 0.2515, 0.4023, 0.2515, 0.4023, 0.2562, 0.375, 0.2562, 0.625, 0.2485, 0.625, 0.2438, 0.625, 0.2438, 0.625, 0.2485, 0.375, 0.7437, 0.4023, 0.7437, 0.4023, 0.7485, 0.375, 0.7485, 0.375, 0.4938, 0.4023, 0.4938, 0.4023, 0.4985, 0.375, 0.4985, 0.625, 0.9937, 0.4023, 0.9937, 0.4023, 0.9937, 0.625, 0.9937, 0.3688, 0.5656, 0.375, 0.5656, 0.375, 0.625, 0.3688, 0.625, 0.4023, 0.6844, 0.4023, 0.625, 0.4023, 0.625, 0.4023, 0.6844, 0.4023, 0.4938, 0.625, 0.4938, 0.625, 0.4985, 0.4023, 0.4985, 0.6938, 0.5688, 0.75, 0.5688, 0.75, 0.625, 0.6938, 0.625, 0.1906, 0.5656, 0.25, 0.5656, 0.25, 0.625, 0.1906, 0.625, 0.625, 0.9641, 0.625, 0.9937, 0.625, 0.9937, 0.625, 0.9641, 0.1906, 0.7437, 0.25, 0.7437, 0.25, 0.75, 0.1906, 0.75, 0.4023, 0.2562, 0.625, 0.2562, 0.625, 0.2562, 0.4023, 0.2562, 0.8687, 0.5359, 0.8687, 0.5063, 0.8687, 0.5063, 0.8687, 0.5359, 0.6938, 0.7093, 0.75, 0.7093, 0.75, 0.7375, 0.6938, 0.7375, 0.1906, 0.7141, 0.25, 0.7141, 0.25, 0.7437, 0.1906, 0.7437, 0.625, 0.00625, 0.625, 0.001502, 0.625, 0.001502, 0.625, 0.00625, 0.625, 0.4938, 0.4023, 0.4938, 0.4023, 0.4938, 0.625, 0.4938, 0.3688, 0.7141, 0.375, 0.7141, 0.375, 0.7437, 0.3688, 0.7437, 0.4023, 0.7515, 0.625, 0.7515, 0.625, 0.7562, 0.4023, 0.7562, 0.1906, 0.5, 0.25, 0.5, 0.25, 0.5063, 0.1906, 0.5063, 0.4023, 0.7437, 0.625, 0.7437, 0.625, 0.7485, 0.4023, 0.7485, 0.625, 0.7485, 0.625, 0.7437, 0.625, 0.7437, 0.625, 0.7485, 0.625, 0.5063, 0.625, 0.5015, 0.625, 0.5015, 0.625, 0.5063, 0.4023, 0.1844, 0.4023, 0.125, 0.4023, 0.125, 0.4023, 0.1844, 0.3391, 0.5, 0.3688, 0.5, 0.3688, 0.5063, 0.3391, 0.5063, 0.4023, 0.9937, 0.625, 0.9937, 0.625, 0.9985, 0.4023, 0.9985, 0.3391, 0.7141, 0.3688, 0.7141, 0.3688, 0.7437, 0.3391, 0.7437, 0.8688, 0.6844, 0.8687, 0.625, 0.8687, 0.625, 0.8687, 0.6844, 0.625, 0.5359, 0.625, 0.5063, 0.625, 0.5063, 0.625, 0.5359, 0.625, 0.7562, 0.625, 0.7515, 0.625, 0.7515, 0.625, 0.7562, 0.6906, 0.5014, 0.7486, 0.5014, 0.7486, 0.5049, 0.6906, 0.5049, 0.3391, 0.5656, 0.3688, 0.5656, 0.3688, 0.625, 0.3391, 0.625, 0.625, 0.7141, 0.625, 0.7437, 0.625, 0.7437, 0.625, 0.7141, 0.3391, 0.7437, 0.3688, 0.7437, 0.3688, 0.75, 0.3391, 0.75, 0.6313, 0.5656, 0.6312, 0.625, 0.6312, 0.625, 0.6312, 0.5656, 0.4023, 0.001502, 0.625, 0.001502, 0.625, 0.00625, 0.4023, 0.00625, 0.8343, 0.7093, 0.8625, 0.7093, 0.8625, 0.7375, 0.8343, 0.7375, 0.125, 0.7141, 0.1312, 0.7141, 0.1312, 0.7437, 0.125, 0.7437, 0.375, 0.9937, 0.4023, 0.9937, 0.4023, 0.9985, 0.375, 0.9985, 0.625, 0.2562, 0.625, 0.2515, 0.625, 0.2515, 0.625, 0.2562, 0.125, 0.5656, 0.1312, 0.5656, 0.1312, 0.625, 0.125, 0.625, 0.8343, 0.5688, 0.8625, 0.5688, 0.8625, 0.625, 0.8343, 0.625, 0.4023, 0.5359, 0.4023, 0.5063, 0.4023, 0.5063, 0.4023, 0.5359, 0.8701, 0.5656, 0.8736, 0.5656, 0.8736, 0.6236, 0.8701, 0.6236, 0.625, 0.9344, 0.625, 0.875, 0.625, 0.875, 0.625, 0.9344, 0.8701, 0.5014, 0.8736, 0.5014, 0.8736, 0.5049, 0.8701, 0.5049, 0.625, 0.2859, 0.625, 0.2562, 0.625, 0.2562, 0.625, 0.2859, 0.6312, 0.7141, 0.6312, 0.7437, 0.6312, 0.7437, 0.6312, 0.7141, 0.6264, 0.5014, 0.6299, 0.5014, 0.6299, 0.5049, 0.6264, 0.5049, 0.4023, 0.2438, 0.625, 0.2438, 0.625, 0.2485, 0.4023, 0.2485, 0.625, 0.4344, 0.625, 0.375, 0.625, 0.375, 0.625, 0.4344, 0.6264, 0.7451, 0.6299, 0.7451, 0.6299, 0.7486, 0.6264, 0.7486, 0.625, 0.6844, 0.625, 0.625, 0.625, 0.625, 0.625, 0.6844, 0.625, 0.03594, 0.625, 0.00625, 0.625, 0.00625, 0.625, 0.03594, 0.8391, 0.7437, 0.8687, 0.7437, 0.8687, 0.7437, 0.8391, 0.7437, 0.8701, 0.7451, 0.8736, 0.7451, 0.8736, 0.7486, 0.8701, 0.7486, 0.6264, 0.5656, 0.6299, 0.5656, 0.6299, 0.6236, 0.6264, 0.6236, 0.4023, 0.5015, 0.625, 0.5015, 0.625, 0.5063, 0.4023, 0.5063, 0.8384, 0.7451, 0.8674, 0.7451, 0.8674, 0.7486, 0.8384, 0.7486, 0.6906, 0.7437, 0.75, 0.7437, 0.75, 0.7437, 0.6906, 0.7437, 0.6906, 0.7451, 0.7486, 0.7451, 0.7486, 0.7486, 0.6906, 0.7486, 0.8094, 0.5063, 0.75, 0.5063, 0.75, 0.5063, 0.8094, 0.5063, 0.8701, 0.7134, 0.8736, 0.7134, 0.8736, 0.7424, 0.8701, 0.7424, 0.6264, 0.7134, 0.6299, 0.7134, 0.6299, 0.7424, 0.6264, 0.7424, 0.4023, 0.2515, 0.625, 0.2515, 0.625, 0.2562, 0.4023, 0.2562, 0.6609, 0.5063, 0.6312, 0.5063, 0.6312, 0.5063, 0.6609, 0.5063, 0.625, 0.1844, 0.625, 0.125, 0.625, 0.125, 0.625, 0.1844, 0.8384, 0.5014, 0.8674, 0.5014, 0.8674, 0.5049, 0.8384, 0.5049, 0.8701, 0.7486, 0.8687, 0.75, 0.8687, 0.7486, 0.6264, 0.7451, 0.625, 0.7437, 0.6264, 0.7424, 0.8736, 0.5063, 0.875, 0.5063, 0.8736, 0.5076, 0.6312, 0.5014, 0.6312, 0.5, 0.6326, 0.5014, 0.6264, 0.5076, 0.625, 0.5063, 0.6264, 0.5049, 0.6264, 0.6236, 0.6264, 0.6264, 0.625, 0.625, 0.875, 0.7437, 0.8736, 0.7451, 0.8736, 0.7437, 0.8736, 0.6264, 0.8736, 0.625, 0.875, 0.625, 0.6299, 0.6236, 0.6312, 0.625, 0.6299, 0.6264, 0.6312, 0.75, 0.6312, 0.7486, 0.6326, 0.7486, 0.75, 0.7486, 0.7514, 0.7486, 0.75, 0.75, 0.8687, 0.5, 0.8701, 0.5014, 0.8687, 0.5014, 0.7514, 0.5014, 0.75, 0.5014, 0.75, 0.5, 0.7486, 0.7451, 0.75, 0.7437, 0.7514, 0.7451, 0.6299, 0.7451, 0.6299, 0.7424, 0.6312, 0.7437, 0.6326, 0.7451, 0.8687, 0.7437, 0.8701, 0.7424, 0.8701, 0.7451, 0.8674, 0.7451, 0.7486, 0.5049, 0.7514, 0.5049, 0.75, 0.5063, 0.6299, 0.5076, 0.6299, 0.5049, 0.6326, 0.5049, 0.6312, 0.5063, 0.8674, 0.5049, 0.8701, 0.5049, 0.8701, 0.5076, 0.8687, 0.5063, 0.8701, 0.6236, 0.8701, 0.6264, 0.8687, 0.625, 0.6264, 0.7486, 0.6299, 0.7486, 0.6312, 0.75, 0.6265, 0.75, 0.6259, 0.7491, 0.8736, 0.5014, 0.8701, 0.5014, 0.8687, 0.5, 0.8735, 0.5, 0.8741, 0.5009, 0.6264, 0.5014, 0.6264, 0.5049, 0.625, 0.5063, 0.625, 0.5015, 0.6259, 0.5009, 0.6264, 0.5656, 0.6264, 0.6236, 0.625, 0.625, 0.625, 0.5656, 0.8736, 0.6844, 0.8736, 0.6264, 0.875, 0.625, 0.875, 0.6844, 0.6299, 0.6264, 0.6264, 0.6264, 0.6264, 0.6236, 0.6299, 0.6236, 0.6906, 0.7486, 0.7486, 0.7486, 0.75, 0.75, 0.6906, 0.75, 0.8094, 0.5014, 0.7514, 0.5014, 0.75, 0.5, 0.8094, 0.5, 0.7514, 0.7451, 0.7514, 0.7486, 0.7486, 0.7486, 0.7486, 0.7451, 0.6264, 0.7134, 0.6264, 0.7424, 0.625, 0.7437, 0.625, 0.7141, 0.8701, 0.7486, 0.8736, 0.7486, 0.8741, 0.7491, 0.8735, 0.75, 0.8687, 0.75, 0.6299, 0.7451, 0.6264, 0.7451, 0.6264, 0.7424, 0.6299, 0.7424, 0.8094, 0.7451, 0.7514, 0.7451, 0.75, 0.7437, 0.8094, 0.7437, 0.8736, 0.5366, 0.8736, 0.5076, 0.875, 0.5063, 0.875, 0.5359, 0.6299, 0.5014, 0.6264, 0.5014, 0.6259, 0.5009, 0.6265, 0.5, 0.6312, 0.5, 0.7514, 0.5014, 0.7514, 0.5049, 0.7486, 0.5049, 0.7486, 0.5014, 0.6299, 0.5076, 0.6264, 0.5076, 0.6264, 0.5049, 0.6299, 0.5049, 0.8094, 0.5063, 0.75, 0.5063, 0.7514, 0.5049, 0.8094, 0.5049, 0.6616, 0.5014, 0.6326, 0.5014, 0.6312, 0.5, 0.6609, 0.5, 0.6264, 0.7451, 0.6264, 0.7486, 0.6259, 0.7491, 0.625, 0.7485, 0.625, 0.7437, 0.6616, 0.7451, 0.6326, 0.7451, 0.6312, 0.7437, 0.6609, 0.7437, 0.6609, 0.5063, 0.6312, 0.5063, 0.6326, 0.5049, 0.6616, 0.5049, 0.6326, 0.5014, 0.6326, 0.5049, 0.6299, 0.5049, 0.6299, 0.5014, 0.6312, 0.7141, 0.6312, 0.7437, 0.6299, 0.7424, 0.6299, 0.7134, 0.6326, 0.7451, 0.6326, 0.7486, 0.6299, 0.7486, 0.6299, 0.7451, 0.6312, 0.5656, 0.6312, 0.625, 0.6299, 0.6236, 0.6299, 0.5656, 0.8384, 0.7486, 0.8674, 0.7486, 0.8687, 0.75, 0.8391, 0.75, 0.8736, 0.5049, 0.8736, 0.5014, 0.8741, 0.5009, 0.875, 0.5015, 0.875, 0.5063, 0.8736, 0.6264, 0.8701, 0.6264, 0.8701, 0.6236, 0.8736, 0.6236, 0.8736, 0.7451, 0.8701, 0.7451, 0.8701, 0.7424, 0.8736, 0.7424, 0.8736, 0.5076, 0.8701, 0.5076, 0.8701, 0.5049, 0.8736, 0.5049, 0.8701, 0.5014, 0.8701, 0.5049, 0.8674, 0.5049, 0.8674, 0.5014, 0.8701, 0.7134, 0.8701, 0.7424, 0.8687, 0.7437, 0.8687, 0.7141, 0.8701, 0.5656, 0.8701, 0.6236, 0.8687, 0.625, 0.8687, 0.5656, 0.8701, 0.7451, 0.8701, 0.7486, 0.8674, 0.7486, 0.8674, 0.7451, 0.375, 0.001502, 0.4023, 0.001502, 0.4023, 0.00625, 0.375, 0.00625, 0.375, 0.9641, 0.4023, 0.9641, 0.4023, 0.9937, 0.375, 0.9937, 0.375, 0.2438, 0.4023, 0.2438, 0.4023, 0.2485, 0.375, 0.2485, 0.375, 0.4641, 0.4023, 0.4641, 0.4023, 0.4938, 0.375, 0.4938, 0.3688, 0.7437, 0.375, 0.7437, 0.375, 0.7485, 0.3735, 0.75, 0.3688, 0.75, 0.375, 0.2141, 0.4023, 0.2141, 0.4023, 0.2438, 0.375, 0.2438, 0.3688, 0.5, 0.3735, 0.5, 0.375, 0.5015, 0.375, 0.5063, 0.3688, 0.5063, 0.375, 0.7141, 0.4023, 0.7141, 0.4023, 0.7437, 0.375, 0.7437, 0.125, 0.7437, 0.1312, 0.7437, 0.1312, 0.75, 0.1265, 0.75, 0.125, 0.7485, 0.375, 0.8156, 0.4023, 0.8156, 0.4023, 0.875, 0.375, 0.875, 0.375, 0.3156, 0.4023, 0.3156, 0.4023, 0.375, 0.375, 0.375, 0.375, 0.06562, 0.4023, 0.06562, 0.4023, 0.125, 0.375, 0.125, 0.375, 0.5656, 0.4023, 0.5656, 0.4023, 0.625, 0.375, 0.625, 0.375, 0.5015, 0.4023, 0.5015, 0.4023, 0.5063, 0.375, 0.5063, 0.375, 0.7515, 0.4023, 0.7515, 0.4023, 0.7562, 0.375, 0.7562, 0.125, 0.5015, 0.1265, 0.5, 0.1312, 0.5, 0.1312, 0.5063, 0.125, 0.5063, 0.8736, 0.7486, 0.8736, 0.7451, 0.875, 0.7437, 0.875, 0.7485, 0.8741, 0.7491, 0.4023, 0.5656, 0.625, 0.5656, 0.625, 0.625, 0.4023, 0.625, 0.4023, 0.06562, 0.625, 0.06562, 0.625, 0.125, 0.4023, 0.125, 0.4023, 0.3156, 0.625, 0.3156, 0.625, 0.375, 0.4023, 0.375, 0.4023, 0.8156, 0.625, 0.8156, 0.625, 0.875, 0.4023, 0.875, 0.4023, 0.7141, 0.625, 0.7141, 0.625, 0.7437, 0.4023, 0.7437, 0.4023, 0.2141, 0.625, 0.2141, 0.625, 0.2438, 0.4023, 0.2438, 0.4023, 0.4641, 0.625, 0.4641, 0.625, 0.4938, 0.4023, 0.4938, 0.4023, 0.9641, 0.625, 0.9641, 0.625, 0.9937, 0.4023, 0.9937, 0.625, 0.2141, 0.625, 0.2438, 0.625, 0.2438, 0.625, 0.2141, 0.4023, 0.00625, 0.625, 0.00625, 0.625, 0.00625, 0.4023, 0.00625, 0.4023, 0.9344, 0.4023, 0.875, 0.4023, 0.875, 0.4023, 0.9344, 0.625, 0.8156, 0.625, 0.875, 0.625, 0.875, 0.625, 0.8156, 0.625, 0.7437, 0.4023, 0.7437, 0.4023, 0.7437, 0.625, 0.7437, 0.4023, 0.7859, 0.4023, 0.7562, 0.4023, 0.7562, 0.4023, 0.7859, 0.625, 0.5656, 0.625, 0.625, 0.625, 0.625, 0.625, 0.5656, 0.4023, 0.5063, 0.625, 0.5063, 0.625, 0.5063, 0.4023, 0.5063, 0.4023, 0.2859, 0.4023, 0.2562, 0.4023, 0.2562, 0.4023, 0.2859, 0.625, 0.06562, 0.625, 0.125, 0.625, 0.125, 0.625, 0.06562, 0.4023, 0.4344, 0.4023, 0.375, 0.4023, 0.375, 0.4023, 0.4344, 0.625, 0.3156, 0.625, 0.375, 0.625, 0.375, 0.625, 0.3156, 0.625, 0.2438, 0.4023, 0.2438, 0.4023, 0.2438, 0.625, 0.2438, 0.4023, 0.03594, 0.4023, 0.00625, 0.4023, 0.00625, 0.4023, 0.03594, 0.625, 0.4641, 0.625, 0.4938, 0.625, 0.4938, 0.625, 0.4641, 0.4023, 0.7562, 0.625, 0.7562, 0.625, 0.7562, 0.4023, 0.7562, 0.875, 0.7485, 0.8745, 0.7495, 0.8741, 0.7491, 0.6265, 0.75, 0.6255, 0.7495, 0.6259, 0.7491, 0.8745, 0.5005, 0.875, 0.5015, 0.8741, 0.5009, 0.6255, 0.5005, 0.6265, 0.5, 0.6259, 0.5009, 0.4023, 0.5015, 0.375, 0.5015, 0.375, 0.4985, 0.4023, 0.4985, 0.4023, 0.0, 0.625, 0.0, 0.625, 0.001502, 0.4023, 0.001502, 0.4023, 0.7515, 0.375, 0.7515, 0.375, 0.7485, 0.4023, 0.7485, 0.4023, 0.2515, 0.375, 0.2515, 0.375, 0.2485, 0.4023, 0.2485, 0.625, 0.001502, 0.625, 0.001502, 0.625, 0.0, 0.625, 0.0, 0.625, 0.7515, 0.625, 0.7515, 0.625, 0.7485, 0.625, 0.7485, 0.625, 0.2515, 0.625, 0.2515, 0.625, 0.2485, 0.625, 0.2485, 0.625, 0.5015, 0.625, 0.5015, 0.625, 0.4985, 0.625, 0.4985, 0.625, 0.5015, 0.4023, 0.5015, 0.4023, 0.4985, 0.625, 0.4985, 0.375, 0.0, 0.4023, 0.0, 0.4023, 0.001502, 0.375, 0.001502, 0.625, 0.7515, 0.4023, 0.7515, 0.4023, 0.7485, 0.625, 0.7485, 0.625, 0.2515, 0.4023, 0.2515, 0.4023, 0.2485, 0.625, 0.2485, 0.625, 0.4985, 0.625, 0.4938, 0.625, 0.4938, 0.625, 0.4985, 0.8343, 0.7375, 0.8625, 0.7375, 0.8687, 0.7437, 0.8391, 0.7437, 0.8062, 0.5125, 0.75, 0.5125, 0.75, 0.5063, 0.8094, 0.5063, 0.6938, 0.7375, 0.75, 0.7375, 0.75, 0.7437, 0.6906, 0.7437, 0.6657, 0.5125, 0.6375, 0.5125, 0.6312, 0.5063, 0.6609, 0.5063, 0.6375, 0.7093, 0.6375, 0.7375, 0.6312, 0.7437, 0.6312, 0.7141, 0.6375, 0.5688, 0.6375, 0.625, 0.6312, 0.625, 0.6313, 0.5656, 0.8625, 0.6812, 0.8625, 0.625, 0.8687, 0.625, 0.8688, 0.6844, 0.8625, 0.5407, 0.8625, 0.5125, 0.8687, 0.5063, 0.8687, 0.5359, 0.6375, 0.6812, 0.6375, 0.7093, 0.6375, 0.7093, 0.6375, 0.6812, 0.75, 0.7375, 0.8062, 0.7375, 0.8094, 0.7437, 0.75, 0.7437, 0.625, 0.2859, 0.625, 0.3156, 0.625, 0.3156, 0.625, 0.2859, 0.4023, 0.375, 0.4023, 0.3156, 0.4023, 0.3156, 0.4023, 0.375, 0.4023, 0.9641, 0.4023, 0.9344, 0.4023, 0.9344, 0.4023, 0.9641, 0.4023, 0.875, 0.625, 0.875, 0.625, 0.9344, 0.4023, 0.9344, 0.4023, 0.2859, 0.625, 0.2859, 0.625, 0.3156, 0.4023, 0.3156, 0.375, 0.2859, 0.4023, 0.2859, 0.4023, 0.3156, 0.375, 0.3156, 0.375, 0.875, 0.4023, 0.875, 0.4023, 0.9344, 0.375, 0.9344, 0.7514, 0.7486, 0.8094, 0.7486, 0.8094, 0.75, 0.75, 0.75, 0.8391, 0.5063, 0.8094, 0.5063, 0.8094, 0.5049, 0.8384, 0.5049, 0.8384, 0.7451, 0.8094, 0.7451, 0.8094, 0.7437, 0.8391, 0.7437, 0.8384, 0.5014, 0.8094, 0.5014, 0.8094, 0.5, 0.8391, 0.5, 0.7514, 0.5014, 0.8094, 0.5014, 0.8094, 0.5049, 0.7514, 0.5049, 0.8391, 0.5062, 0.8094, 0.5063, 0.8094, 0.5063, 0.8391, 0.5063, 0.7514, 0.7451, 0.8094, 0.7451, 0.8094, 0.7486, 0.7514, 0.7486, 0.75, 0.7437, 0.8094, 0.7437, 0.8094, 0.7437, 0.75, 0.7437, 0.625, 0.375, 0.625, 0.3156, 0.625, 0.3156, 0.625, 0.375, 0.625, 0.9641, 0.625, 0.9344, 0.625, 0.9344, 0.625, 0.9641, 0.75, 0.5688, 0.8062, 0.5688, 0.8062, 0.625, 0.75, 0.625, 0.75, 0.7093, 0.8062, 0.7093, 0.8062, 0.7375, 0.75, 0.7375, 0.1609, 0.5, 0.1906, 0.5, 0.1906, 0.5063, 0.1609, 0.5063, 0.1609, 0.7141, 0.1906, 0.7141, 0.1906, 0.7437, 0.1609, 0.7437, 0.1609, 0.7437, 0.1906, 0.7437, 0.1906, 0.75, 0.1609, 0.75, 0.625, 0.875, 0.625, 0.9344, 0.625, 0.9344, 0.625, 0.875, 0.1609, 0.5656, 0.1906, 0.5656, 0.1906, 0.625, 0.1609, 0.625, 0.75, 0.5125, 0.6938, 0.5125, 0.6906, 0.5063, 0.75, 0.5063, 0.8625, 0.6812, 0.8688, 0.6844, 0.8688, 0.6844, 0.8625, 0.6812, 0.625, 0.375, 0.625, 0.4344, 0.625, 0.4344, 0.625, 0.375, 0.4023, 0.4641, 0.4023, 0.4344, 0.4023, 0.4344, 0.4023, 0.4641, 0.4023, 0.875, 0.4023, 0.8156, 0.4023, 0.8156, 0.4023, 0.875, 0.625, 0.7859, 0.625, 0.8156, 0.625, 0.8156, 0.625, 0.7859, 0.4023, 0.375, 0.625, 0.375, 0.625, 0.4344, 0.4023, 0.4344, 0.4023, 0.7859, 0.625, 0.7859, 0.625, 0.8156, 0.4023, 0.8156, 0.375, 0.7859, 0.4023, 0.7859, 0.4023, 0.8156, 0.375, 0.8156, 0.375, 0.375, 0.4023, 0.375, 0.4023, 0.4344, 0.375, 0.4344, 0.75, 0.5063, 0.6906, 0.5063, 0.6906, 0.5049, 0.7486, 0.5049, 0.7486, 0.7451, 0.6906, 0.7451, 0.6906, 0.7437, 0.75, 0.7437, 0.7486, 0.5014, 0.6906, 0.5014, 0.6906, 0.5, 0.75, 0.5, 0.6616, 0.7486, 0.6906, 0.7486, 0.6906, 0.75, 0.6609, 0.75, 0.75, 0.5063, 0.6906, 0.5063, 0.6906, 0.5063, 0.75, 0.5063, 0.6616, 0.7451, 0.6906, 0.7451, 0.6906, 0.7486, 0.6616, 0.7486, 0.6609, 0.7437, 0.6906, 0.7437, 0.6906, 0.7437, 0.6609, 0.7437, 0.625, 0.4641, 0.625, 0.4344, 0.625, 0.4344, 0.625, 0.4641, 0.25, 0.7437, 0.3094, 0.7437, 0.3094, 0.75, 0.25, 0.75, 0.25, 0.5656, 0.3094, 0.5656, 0.3094, 0.625, 0.25, 0.625, 0.6616, 0.5014, 0.6906, 0.5014, 0.6906, 0.5049, 0.6616, 0.5049, 0.25, 0.7141, 0.3094, 0.7141, 0.3094, 0.7437, 0.25, 0.7437, 0.25, 0.5, 0.3094, 0.5, 0.3094, 0.5063, 0.25, 0.5063, 0.6657, 0.7093, 0.6938, 0.7093, 0.6938, 0.7375, 0.6657, 0.7375, 0.6657, 0.5688, 0.6938, 0.5688, 0.6938, 0.625, 0.6657, 0.625, 0.625, 0.875, 0.625, 0.8156, 0.625, 0.8156, 0.625, 0.875, 0.6657, 0.5407, 0.6938, 0.5407, 0.6938, 0.5688, 0.6657, 0.5688, 0.25, 0.5359, 0.3094, 0.5359, 0.3094, 0.5656, 0.25, 0.5656, 0.1609, 0.5359, 0.1906, 0.5359, 0.1906, 0.5656, 0.1609, 0.5656, 0.75, 0.5407, 0.8062, 0.5407, 0.8062, 0.5688, 0.75, 0.5688, 0.8625, 0.625, 0.8625, 0.5688, 0.8687, 0.5656, 0.8687, 0.625, 0.8343, 0.7375, 0.8391, 0.7437, 0.8391, 0.7437, 0.8343, 0.7375, 0.625, 0.5359, 0.625, 0.5656, 0.625, 0.5656, 0.625, 0.5359, 0.625, 0.125, 0.625, 0.1844, 0.625, 0.1844, 0.625, 0.125, 0.4023, 0.125, 0.625, 0.125, 0.625, 0.1844, 0.4023, 0.1844, 0.4023, 0.5359, 0.625, 0.5359, 0.625, 0.5656, 0.4023, 0.5656, 0.375, 0.5359, 0.4023, 0.5359, 0.4023, 0.5656, 0.375, 0.5656, 0.375, 0.125, 0.4023, 0.125, 0.4023, 0.1844, 0.375, 0.1844, 0.8701, 0.5366, 0.8701, 0.5656, 0.8687, 0.5656, 0.8687, 0.5359, 0.6312, 0.5359, 0.6312, 0.5656, 0.6299, 0.5656, 0.6299, 0.5366, 0.8736, 0.6236, 0.8736, 0.5656, 0.875, 0.5656, 0.875, 0.625, 0.6264, 0.5366, 0.6264, 0.5656, 0.625, 0.5656, 0.625, 0.5359, 0.625, 0.2141, 0.625, 0.1844, 0.625, 0.1844, 0.625, 0.2141, 0.6264, 0.5366, 0.6299, 0.5366, 0.6299, 0.5656, 0.6264, 0.5656, 0.8701, 0.5366, 0.8736, 0.5366, 0.8736, 0.5656, 0.8701, 0.5656, 0.4023, 0.625, 0.4023, 0.5656, 0.4023, 0.5656, 0.4023, 0.625, 0.8343, 0.5407, 0.8625, 0.5407, 0.8625, 0.5688, 0.8343, 0.5688, 0.125, 0.5359, 0.1312, 0.5359, 0.1312, 0.5656, 0.125, 0.5656, 0.6312, 0.5359, 0.6313, 0.5656, 0.6312, 0.5656, 0.6312, 0.5359, 0.3391, 0.5359, 0.3688, 0.5359, 0.3688, 0.5656, 0.3391, 0.5656, 0.625, 0.625, 0.625, 0.5656, 0.625, 0.5656, 0.625, 0.625, 0.4023, 0.2141, 0.4023, 0.1844, 0.4023, 0.1844, 0.4023, 0.2141, 0.8687, 0.625, 0.8687, 0.5656, 0.8687, 0.5656, 0.8687, 0.625, 0.1906, 0.5359, 0.25, 0.5359, 0.25, 0.5656, 0.1906, 0.5656, 0.6938, 0.5407, 0.75, 0.5407, 0.75, 0.5688, 0.6938, 0.5688, 0.3688, 0.5359, 0.375, 0.5359, 0.375, 0.5656, 0.3688, 0.5656, 0.6657, 0.625, 0.6938, 0.625, 0.6938, 0.6812, 0.6657, 0.6812, 0.25, 0.625, 0.3094, 0.625, 0.3094, 0.6844, 0.25, 0.6844, 0.1609, 0.625, 0.1906, 0.625, 0.1906, 0.6844, 0.1609, 0.6844, 0.75, 0.625, 0.8062, 0.625, 0.8062, 0.6812, 0.75, 0.6812, 0.8391, 0.5062, 0.8343, 0.5125, 0.8343, 0.5125, 0.8391, 0.5062, 0.6375, 0.625, 0.6375, 0.6812, 0.6312, 0.6844, 0.6312, 0.625, 0.4023, 0.125, 0.4023, 0.06562, 0.4023, 0.06562, 0.4023, 0.125, 0.625, 0.03594, 0.625, 0.06562, 0.625, 0.06562, 0.625, 0.03594, 0.4023, 0.625, 0.625, 0.625, 0.625, 0.6844, 0.4023, 0.6844, 0.4023, 0.03594, 0.625, 0.03594, 0.625, 0.06562, 0.4023, 0.06562, 0.375, 0.03594, 0.4023, 0.03594, 0.4023, 0.06562, 0.375, 0.06562, 0.375, 0.625, 0.4023, 0.625, 0.4023, 0.6844, 0.375, 0.6844, 0.8701, 0.6264, 0.8701, 0.6844, 0.8687, 0.6844, 0.8687, 0.625, 0.6312, 0.625, 0.6312, 0.6844, 0.6299, 0.6844, 0.6299, 0.6264, 0.6264, 0.6264, 0.6264, 0.6844, 0.625, 0.6844, 0.625, 0.625, 0.8736, 0.7134, 0.8736, 0.6844, 0.875, 0.6844, 0.875, 0.7141, 0.6264, 0.6264, 0.6299, 0.6264, 0.6299, 0.6844, 0.6264, 0.6844, 0.8701, 0.6264, 0.8736, 0.6264, 0.8736, 0.6844, 0.8701, 0.6844, 0.625, 0.125, 0.625, 0.06562, 0.625, 0.06562, 0.625, 0.125, 0.625, 0.7141, 0.625, 0.6844, 0.625, 0.6844, 0.625, 0.7141, 0.6312, 0.625, 0.6312, 0.6844, 0.6312, 0.6844, 0.6312, 0.625, 0.125, 0.625, 0.1312, 0.625, 0.1312, 0.6844, 0.125, 0.6844, 0.8343, 0.625, 0.8625, 0.625, 0.8625, 0.6812, 0.8343, 0.6812, 0.625, 0.625, 0.625, 0.6844, 0.625, 0.6844, 0.625, 0.625, 0.8687, 0.7141, 0.8688, 0.6844, 0.8687, 0.6844, 0.8687, 0.7141, 0.3391, 0.625, 0.3688, 0.625, 0.3688, 0.6844, 0.3391, 0.6844, 0.3688, 0.625, 0.375, 0.625, 0.375, 0.6844, 0.3688, 0.6844, 0.1906, 0.625, 0.25, 0.625, 0.25, 0.6844, 0.1906, 0.6844, 0.6938, 0.625, 0.75, 0.625, 0.75, 0.6812, 0.6938, 0.6812, 0.4023, 0.7141, 0.4023, 0.6844, 0.4023, 0.6844, 0.4023, 0.7141, 0.3094, 0.625, 0.3391, 0.625, 0.3391, 0.6844, 0.3094, 0.6844, 0.6375, 0.625, 0.6657, 0.625, 0.6657, 0.6812, 0.6375, 0.6812, 0.3094, 0.5359, 0.3391, 0.5359, 0.3391, 0.5656, 0.3094, 0.5656, 0.6375, 0.5407, 0.6657, 0.5407, 0.6657, 0.5688, 0.6375, 0.5688, 0.6375, 0.5688, 0.6657, 0.5688, 0.6657, 0.625, 0.6375, 0.625, 0.6375, 0.7093, 0.6657, 0.7093, 0.6657, 0.7375, 0.6375, 0.7375, 0.6326, 0.5014, 0.6616, 0.5014, 0.6616, 0.5049, 0.6326, 0.5049, 0.625, 0.4938, 0.625, 0.4641, 0.625, 0.4641, 0.625, 0.4937, 0.6312, 0.7437, 0.6609, 0.7437, 0.6609, 0.7437, 0.6312, 0.7437, 0.6326, 0.7451, 0.6616, 0.7451, 0.6616, 0.7486, 0.6326, 0.7486, 0.6326, 0.7486, 0.6616, 0.7486, 0.6609, 0.75, 0.6312, 0.75, 0.375, 0.7562, 0.4023, 0.7562, 0.4023, 0.7859, 0.375, 0.7859, 0.4023, 0.7562, 0.625, 0.7562, 0.625, 0.7859, 0.4023, 0.7859, 0.625, 0.7562, 0.625, 0.7859, 0.625, 0.7859, 0.625, 0.7562, 0.4023, 0.4938, 0.4023, 0.4641, 0.4023, 0.4641, 0.4023, 0.4938, 0.6375, 0.7375, 0.6657, 0.7375, 0.6609, 0.7437, 0.6312, 0.7437, 0.6938, 0.5125, 0.6657, 0.5125, 0.6657, 0.5125, 0.6938, 0.5125, 0.625, 0.4344, 0.625, 0.4641, 0.625, 0.4641, 0.625, 0.4344, 0.4023, 0.8156, 0.4023, 0.7859, 0.4023, 0.7859, 0.4023, 0.8156, 0.4023, 0.4344, 0.625, 0.4344, 0.625, 0.4641, 0.4023, 0.4641, 0.375, 0.4344, 0.4023, 0.4344, 0.4023, 0.4641, 0.375, 0.4641, 0.6906, 0.5063, 0.6609, 0.5063, 0.6616, 0.5049, 0.6906, 0.5049, 0.6906, 0.7451, 0.6616, 0.7451, 0.6609, 0.7437, 0.6906, 0.7437, 0.6906, 0.5014, 0.6616, 0.5014, 0.6609, 0.5, 0.6906, 0.5, 0.6906, 0.5063, 0.6609, 0.5063, 0.6609, 0.5063, 0.6906, 0.5063, 0.3094, 0.7437, 0.3391, 0.7437, 0.3391, 0.75, 0.3094, 0.75, 0.3094, 0.5656, 0.3391, 0.5656, 0.3391, 0.625, 0.3094, 0.625, 0.3094, 0.7141, 0.3391, 0.7141, 0.3391, 0.7437, 0.3094, 0.7437, 0.3094, 0.5, 0.3391, 0.5, 0.3391, 0.5063, 0.3094, 0.5063, 0.625, 0.8156, 0.625, 0.7859, 0.625, 0.7859, 0.625, 0.8156, 0.8062, 0.625, 0.8343, 0.625, 0.8343, 0.6812, 0.8062, 0.6812, 0.1312, 0.625, 0.1609, 0.625, 0.1609, 0.6844, 0.1312, 0.6844, 0.8062, 0.5407, 0.8343, 0.5407, 0.8343, 0.5688, 0.8062, 0.5688, 0.1312, 0.5359, 0.1609, 0.5359, 0.1609, 0.5656, 0.1312, 0.5656, 0.1312, 0.5656, 0.1609, 0.5656, 0.1609, 0.625, 0.1312, 0.625, 0.1312, 0.7437, 0.1609, 0.7437, 0.1609, 0.75, 0.1312, 0.75, 0.1312, 0.7141, 0.1609, 0.7141, 0.1609, 0.7437, 0.1312, 0.7437, 0.1312, 0.5, 0.1609, 0.5, 0.1609, 0.5063, 0.1312, 0.5063, 0.625, 0.9937, 0.625, 0.9641, 0.625, 0.9641, 0.625, 0.9937, 0.8687, 0.5063, 0.8391, 0.5062, 0.8391, 0.5063, 0.8687, 0.5063, 0.8674, 0.5014, 0.8384, 0.5014, 0.8391, 0.5, 0.8687, 0.5, 0.8674, 0.7451, 0.8384, 0.7451, 0.8391, 0.7437, 0.8687, 0.7437, 0.8687, 0.5063, 0.8391, 0.5063, 0.8384, 0.5049, 0.8674, 0.5049, 0.375, 0.2562, 0.4023, 0.2562, 0.4023, 0.2859, 0.375, 0.2859, 0.4023, 0.2562, 0.625, 0.2562, 0.625, 0.2859, 0.4023, 0.2859, 0.4023, 0.9937, 0.4023, 0.9641, 0.4023, 0.9641, 0.4023, 0.9937, 0.625, 0.2562, 0.625, 0.2859, 0.625, 0.2859, 0.625, 0.2562, 0.8625, 0.5125, 0.8343, 0.5125, 0.8391, 0.5062, 0.8687, 0.5063, 0.8625, 0.5688, 0.8625, 0.5407, 0.8625, 0.5407, 0.8625, 0.5688, 0.4023, 0.3156, 0.4023, 0.2859, 0.4023, 0.2859, 0.4023, 0.3156, 0.4023, 0.9344, 0.625, 0.9344, 0.625, 0.9641, 0.4023, 0.9641, 0.375, 0.9344, 0.4023, 0.9344, 0.4023, 0.9641, 0.375, 0.9641, 0.8094, 0.7486, 0.8384, 0.7486, 0.8391, 0.75, 0.8094, 0.75, 0.8094, 0.5014, 0.8384, 0.5014, 0.8384, 0.5049, 0.8094, 0.5049, 0.8094, 0.7451, 0.8384, 0.7451, 0.8384, 0.7486, 0.8094, 0.7486, 0.8094, 0.7437, 0.8391, 0.7437, 0.8391, 0.7437, 0.8094, 0.7437, 0.625, 0.3156, 0.625, 0.2859, 0.625, 0.2859, 0.625, 0.3156, 0.8062, 0.5688, 0.8343, 0.5688, 0.8343, 0.625, 0.8062, 0.625, 0.8062, 0.7093, 0.8343, 0.7093, 0.8343, 0.7375, 0.8062, 0.7375, 0.625, 0.9344, 0.625, 0.9641, 0.625, 0.9641, 0.625, 0.9344, 0.8062, 0.6812, 0.8343, 0.6812, 0.8343, 0.7093, 0.8062, 0.7093, 0.1312, 0.6844, 0.1609, 0.6844, 0.1609, 0.7141, 0.1312, 0.7141, 0.3094, 0.6844, 0.3391, 0.6844, 0.3391, 0.7141, 0.3094, 0.7141, 0.6375, 0.6812, 0.6657, 0.6812, 0.6657, 0.7093, 0.6375, 0.7093, 0.4023, 0.7437, 0.4023, 0.7141, 0.4023, 0.7141, 0.4023, 0.7437, 0.8687, 0.7437, 0.8687, 0.7141, 0.8687, 0.7141, 0.8687, 0.7437, 0.625, 0.7437, 0.625, 0.7141, 0.625, 0.7141, 0.625, 0.7437, 0.8736, 0.7424, 0.8736, 0.7134, 0.875, 0.7141, 0.875, 0.7437, 0.375, 0.00625, 0.4023, 0.00625, 0.4023, 0.03594, 0.375, 0.03594, 0.4023, 0.00625, 0.625, 0.00625, 0.625, 0.03594, 0.4023, 0.03594, 0.625, 0.00625, 0.625, 0.03594, 0.625, 0.03594, 0.625, 0.00625, 0.8625, 0.7375, 0.8625, 0.7093, 0.8687, 0.7141, 0.8687, 0.7437, 0.6657, 0.6812, 0.6938, 0.6812, 0.6938, 0.7093, 0.6657, 0.7093, 0.25, 0.6844, 0.3094, 0.6844, 0.3094, 0.7141, 0.25, 0.7141, 0.1609, 0.6844, 0.1906, 0.6844, 0.1906, 0.7141, 0.1609, 0.7141, 0.75, 0.6812, 0.8062, 0.6812, 0.8062, 0.7093, 0.75, 0.7093, 0.6657, 0.7375, 0.6938, 0.7375, 0.6938, 0.7375, 0.6657, 0.7375, 0.4023, 0.06562, 0.4023, 0.03594, 0.4023, 0.03594, 0.4023, 0.06562, 0.4023, 0.6844, 0.625, 0.6844, 0.625, 0.7141, 0.4023, 0.7141, 0.375, 0.6844, 0.4023, 0.6844, 0.4023, 0.7141, 0.375, 0.7141, 0.8701, 0.6844, 0.8701, 0.7134, 0.8687, 0.7141, 0.8687, 0.6844, 0.6312, 0.6844, 0.6312, 0.7141, 0.6299, 0.7134, 0.6299, 0.6844, 0.6264, 0.6844, 0.6264, 0.7134, 0.625, 0.7141, 0.625, 0.6844, 0.6264, 0.6844, 0.6299, 0.6844, 0.6299, 0.7134, 0.6264, 0.7134, 0.8701, 0.6844, 0.8736, 0.6844, 0.8736, 0.7134, 0.8701, 0.7134, 0.625, 0.06562, 0.625, 0.03594, 0.625, 0.03594, 0.625, 0.06562, 0.6312, 0.6844, 0.6312, 0.7141, 0.6312, 0.7141, 0.6312, 0.6844, 0.125, 0.6844, 0.1312, 0.6844, 0.1312, 0.7141, 0.125, 0.7141, 0.8343, 0.6812, 0.8625, 0.6812, 0.8625, 0.7093, 0.8343, 0.7093, 0.625, 0.6844, 0.625, 0.7141, 0.625, 0.7141, 0.625, 0.6844, 0.3391, 0.6844, 0.3688, 0.6844, 0.3688, 0.7141, 0.3391, 0.7141, 0.3688, 0.6844, 0.375, 0.6844, 0.375, 0.7141, 0.3688, 0.7141, 0.1906, 0.6844, 0.25, 0.6844, 0.25, 0.7141, 0.1906, 0.7141, 0.6938, 0.6812, 0.75, 0.6812, 0.75, 0.7093, 0.6938, 0.7093, 0.1312, 0.5063, 0.1609, 0.5063, 0.1609, 0.5359, 0.1312, 0.5359, 0.8062, 0.5125, 0.8343, 0.5125, 0.8343, 0.5407, 0.8062, 0.5407, 0.6375, 0.5125, 0.6657, 0.5125, 0.6657, 0.5407, 0.6375, 0.5407, 0.3094, 0.5063, 0.3391, 0.5063, 0.3391, 0.5359, 0.3094, 0.5359, 0.3688, 0.5063, 0.375, 0.5063, 0.375, 0.5359, 0.3688, 0.5359, 0.6938, 0.5125, 0.75, 0.5125, 0.75, 0.5407, 0.6938, 0.5407, 0.1906, 0.5063, 0.25, 0.5063, 0.25, 0.5359, 0.1906, 0.5359, 0.4023, 0.2438, 0.4023, 0.2141, 0.4023, 0.2141, 0.4023, 0.2438, 0.3391, 0.5063, 0.3688, 0.5063, 0.3688, 0.5359, 0.3391, 0.5359, 0.6312, 0.5063, 0.6312, 0.5359, 0.6312, 0.5359, 0.6312, 0.5063, 0.125, 0.5063, 0.1312, 0.5063, 0.1312, 0.5359, 0.125, 0.5359, 0.8343, 0.5125, 0.8625, 0.5125, 0.8625, 0.5407, 0.8343, 0.5407, 0.8701, 0.5076, 0.8736, 0.5076, 0.8736, 0.5366, 0.8701, 0.5366, 0.6264, 0.5076, 0.6299, 0.5076, 0.6299, 0.5366, 0.6264, 0.5366, 0.625, 0.2438, 0.625, 0.2141, 0.625, 0.2141, 0.625, 0.2438, 0.6264, 0.5076, 0.6264, 0.5366, 0.625, 0.5359, 0.625, 0.5063, 0.6312, 0.5063, 0.6312, 0.5359, 0.6299, 0.5366, 0.6299, 0.5076, 0.8701, 0.5076, 0.8701, 0.5366, 0.8687, 0.5359, 0.8687, 0.5063, 0.375, 0.5063, 0.4023, 0.5063, 0.4023, 0.5359, 0.375, 0.5359, 0.4023, 0.5063, 0.625, 0.5063, 0.625, 0.5359, 0.4023, 0.5359, 0.625, 0.5063, 0.625, 0.5359, 0.625, 0.5359, 0.625, 0.5063, 0.6375, 0.5125, 0.6375, 0.5407, 0.6312, 0.5359, 0.6312, 0.5063, 0.75, 0.5125, 0.8062, 0.5125, 0.8062, 0.5407, 0.75, 0.5407, 0.1609, 0.5063, 0.1906, 0.5063, 0.1906, 0.5359, 0.1609, 0.5359, 0.25, 0.5063, 0.3094, 0.5063, 0.3094, 0.5359, 0.25, 0.5359, 0.6657, 0.5125, 0.6938, 0.5125, 0.6938, 0.5407, 0.6657, 0.5407, 0.6375, 0.5407, 0.6375, 0.5688, 0.6375, 0.5688, 0.6375, 0.5407, 0.625, 0.1844, 0.625, 0.2141, 0.625, 0.2141, 0.625, 0.1844, 0.4023, 0.1844, 0.625, 0.1844, 0.625, 0.2141, 0.4023, 0.2141, 0.375, 0.1844, 0.4023, 0.1844, 0.4023, 0.2141, 0.375, 0.2141, 0.8736, 0.5656, 0.8736, 0.5366, 0.875, 0.5359, 0.875, 0.5656, 0.4023, 0.5656, 0.4023, 0.5359, 0.4023, 0.5359, 0.4023, 0.5656, 0.625, 0.5656, 0.625, 0.5359, 0.625, 0.5359, 0.625, 0.5656, 0.8687, 0.5656, 0.8687, 0.5359, 0.8687, 0.5359, 0.8687, 0.5656, 0.8676, 0.5646, 0.8636, 0.5666, 0.8636, 0.5666, 0.8676, 0.5646, 0.8676, 0.6854, 0.8676, 0.7115, 0.8676, 0.7115, 0.8676, 0.6854, 0.8636, 0.5666, 0.8636, 0.5415, 0.8636, 0.5415, 0.8636, 0.5666, 0.6324, 0.7115, 0.6324, 0.6854, 0.6324, 0.6854, 0.6324, 0.7115, 0.6364, 0.5415, 0.6364, 0.5666, 0.6364, 0.5666, 0.6364, 0.5415, 0.8335, 0.7386, 0.8365, 0.7426, 0.8365, 0.7426, 0.8335, 0.7386, 0.8676, 0.5385, 0.8676, 0.5646, 0.8676, 0.5646, 0.8676, 0.5385, 0.8365, 0.5074, 0.8335, 0.5114, 0.8335, 0.5114, 0.8365, 0.5074, 0.8062, 0.7375, 0.8343, 0.7375, 0.8343, 0.7375, 0.8062, 0.7375, 0.6906, 0.5063, 0.6938, 0.5125, 0.6938, 0.5125, 0.6906, 0.5063, 0.6312, 0.5359, 0.6375, 0.5407, 0.6375, 0.5407, 0.6312, 0.5359, 0.6312, 0.6844, 0.6375, 0.6812, 0.6375, 0.6812, 0.6312, 0.6844, 0.8625, 0.7093, 0.8625, 0.6812, 0.8625, 0.6812, 0.8625, 0.7093, 0.8343, 0.5125, 0.8062, 0.5125, 0.8062, 0.5125, 0.8343, 0.5125, 0.6938, 0.7375, 0.6906, 0.7437, 0.6906, 0.7437, 0.6938, 0.7375, 0.6906, 0.7437, 0.6609, 0.7437, 0.6609, 0.7437, 0.6906, 0.7437, 0.8062, 0.5125, 0.8094, 0.5063, 0.8094, 0.5063, 0.8062, 0.5125, 0.6609, 0.5063, 0.6906, 0.5063, 0.6906, 0.5063, 0.6609, 0.5063, 0.8094, 0.7437, 0.8062, 0.7375, 0.8062, 0.7375, 0.8094, 0.7437, 0.8687, 0.7141, 0.8625, 0.7093, 0.8625, 0.7093, 0.8687, 0.7141, 0.6312, 0.7141, 0.6312, 0.6844, 0.6312, 0.6844, 0.6312, 0.7141, 0.6609, 0.7437, 0.6657, 0.7375, 0.6657, 0.7375, 0.6609, 0.7437, 0.8688, 0.6844, 0.8687, 0.7141, 0.8687, 0.7141, 0.8688, 0.6844, 0.6657, 0.5125, 0.6609, 0.5063, 0.6609, 0.5063, 0.6657, 0.5125, 0.6313, 0.5656, 0.6312, 0.5359, 0.6312, 0.5359, 0.6313, 0.5656, 0.8625, 0.5407, 0.8687, 0.5359, 0.8687, 0.5359, 0.8625, 0.5407, 0.8391, 0.7437, 0.8094, 0.7437, 0.8094, 0.7437, 0.8391, 0.7437, 0.8687, 0.5656, 0.8625, 0.5688, 0.8625, 0.5688, 0.8687, 0.5656, 0.8094, 0.5063, 0.8391, 0.5062, 0.8391, 0.5062, 0.8094, 0.5063, 0.6375, 0.5688, 0.6313, 0.5656, 0.6313, 0.5656, 0.6375, 0.5688, 0.6375, 0.7093, 0.6312, 0.7141, 0.6312, 0.7141, 0.6375, 0.7093, 0.8687, 0.5359, 0.8687, 0.5656, 0.8687, 0.5656, 0.8687, 0.5359, 0.8104, 0.7426, 0.8365, 0.7426, 0.8391, 0.7437, 0.8094, 0.7437, 0.8365, 0.5074, 0.8104, 0.5074, 0.8094, 0.5063, 0.8391, 0.5062, 0.8335, 0.7386, 0.8084, 0.7386, 0.8062, 0.7375, 0.8343, 0.7375, 0.8084, 0.5114, 0.8335, 0.5114, 0.8343, 0.5125, 0.8062, 0.5125, 0.8104, 0.5074, 0.8084, 0.5114, 0.8062, 0.5125, 0.8094, 0.5063, 0.8084, 0.7386, 0.8104, 0.7426, 0.8094, 0.7437, 0.8062, 0.7375, 0.6916, 0.5114, 0.6896, 0.5074, 0.6906, 0.5063, 0.6938, 0.5125, 0.6896, 0.7426, 0.6916, 0.7386, 0.6938, 0.7375, 0.6906, 0.7437, 0.6324, 0.5385, 0.6324, 0.5646, 0.6313, 0.5656, 0.6312, 0.5359, 0.8676, 0.5646, 0.8676, 0.5385, 0.8687, 0.5359, 0.8687, 0.5656, 0.6364, 0.5666, 0.6364, 0.5415, 0.6375, 0.5407, 0.6375, 0.5688, 0.8636, 0.5415, 0.8636, 0.5666, 0.8625, 0.5688, 0.8625, 0.5407, 0.8636, 0.5666, 0.8676, 0.5646, 0.8687, 0.5656, 0.8625, 0.5688, 0.6324, 0.5646, 0.6364, 0.5666, 0.6375, 0.5688, 0.6313, 0.5656, 0.8676, 0.6854, 0.8636, 0.6834, 0.8625, 0.6812, 0.8688, 0.6844, 0.6364, 0.6834, 0.6324, 0.6854, 0.6312, 0.6844, 0.6375, 0.6812, 0.6635, 0.7426, 0.6896, 0.7426, 0.6906, 0.7437, 0.6609, 0.7437, 0.6896, 0.5074, 0.6635, 0.5074, 0.6609, 0.5063, 0.6906, 0.5063, 0.6916, 0.7386, 0.6665, 0.7386, 0.6657, 0.7375, 0.6938, 0.7375, 0.6665, 0.5114, 0.6916, 0.5114, 0.6938, 0.5125, 0.6657, 0.5125, 0.6665, 0.7386, 0.6635, 0.7426, 0.6609, 0.7437, 0.6657, 0.7375, 0.6635, 0.5074, 0.6665, 0.5114, 0.6657, 0.5125, 0.6609, 0.5063, 0.8335, 0.5114, 0.8365, 0.5074, 0.8391, 0.5062, 0.8343, 0.5125, 0.8365, 0.7426, 0.8335, 0.7386, 0.8343, 0.7375, 0.8391, 0.7437, 0.6324, 0.6854, 0.6324, 0.7115, 0.6312, 0.7141, 0.6312, 0.6844, 0.8676, 0.7115, 0.8676, 0.6854, 0.8688, 0.6844, 0.8687, 0.7141, 0.6364, 0.7085, 0.6364, 0.6834, 0.6375, 0.6812, 0.6375, 0.7093, 0.8636, 0.6834, 0.8636, 0.7085, 0.8625, 0.7093, 0.8625, 0.6812, 0.8636, 0.7085, 0.8676, 0.7115, 0.8687, 0.7141, 0.8625, 0.7093, 0.6324, 0.7115, 0.6364, 0.7085, 0.6375, 0.7093, 0.6312, 0.7141, 0.6364, 0.5415, 0.6324, 0.5385, 0.6312, 0.5359, 0.6375, 0.5407, 0.8676, 0.5385, 0.8636, 0.5415, 0.8625, 0.5407, 0.8687, 0.5359, 0.8335, 0.5114, 0.8084, 0.5114, 0.8104, 0.5074, 0.8365, 0.5074, 0.6665, 0.7386, 0.6916, 0.7386, 0.6896, 0.7426, 0.6635, 0.7426, 0.6364, 0.5415, 0.6364, 0.5666, 0.6324, 0.5646, 0.6324, 0.5385, 0.8636, 0.7085, 0.8636, 0.6834, 0.8676, 0.6854, 0.8676, 0.7115, 0.6916, 0.5114, 0.6665, 0.5114, 0.6635, 0.5074, 0.6896, 0.5074, 0.8084, 0.7386, 0.8335, 0.7386, 0.8365, 0.7426, 0.8104, 0.7426, 0.6364, 0.6834, 0.6364, 0.7085, 0.6324, 0.7115, 0.6324, 0.6854, 0.8636, 0.5666, 0.8636, 0.5415, 0.8676, 0.5385, 0.8676, 0.5646, 0.6364, 0.6834, 0.6364, 0.7085, 0.6364, 0.7085, 0.6364, 0.6834, 0.6364, 0.5666, 0.6324, 0.5646, 0.6324, 0.5646, 0.6364, 0.5666, 0.8365, 0.7426, 0.8104, 0.7426, 0.8104, 0.7426, 0.8365, 0.7426, 0.8636, 0.7085, 0.8636, 0.6834, 0.8636, 0.6834, 0.8636, 0.7085, 0.8636, 0.6834, 0.8676, 0.6854, 0.8676, 0.6854, 0.8636, 0.6834, 0.8104, 0.5074, 0.8365, 0.5074, 0.8365, 0.5074, 0.8104, 0.5074, 0.8676, 0.7115, 0.8636, 0.7085, 0.8636, 0.7085, 0.8676, 0.7115, 0.6324, 0.6854, 0.6364, 0.6834, 0.6364, 0.6834, 0.6324, 0.6854, 0.8084, 0.7386, 0.8335, 0.7386, 0.8335, 0.7386, 0.8084, 0.7386, 0.6364, 0.7085, 0.6324, 0.7115, 0.6324, 0.7115, 0.6364, 0.7085, 0.6896, 0.7426, 0.6635, 0.7426, 0.6635, 0.7426, 0.6896, 0.7426, 0.8335, 0.5114, 0.8084, 0.5114, 0.8084, 0.5114, 0.8335, 0.5114, 0.6324, 0.5385, 0.6364, 0.5415, 0.6364, 0.5415, 0.6324, 0.5385, 0.6635, 0.5074, 0.6896, 0.5074, 0.6896, 0.5074, 0.6635, 0.5074, 0.8084, 0.5114, 0.8104, 0.5074, 0.8104, 0.5074, 0.8084, 0.5114, 0.8636, 0.5415, 0.8676, 0.5385, 0.8676, 0.5385, 0.8636, 0.5415, 0.6665, 0.7386, 0.6916, 0.7386, 0.6916, 0.7386, 0.6665, 0.7386, 0.8104, 0.7426, 0.8084, 0.7386, 0.8084, 0.7386, 0.8104, 0.7426, 0.6916, 0.5114, 0.6665, 0.5114, 0.6665, 0.5114, 0.6916, 0.5114, 0.6896, 0.5074, 0.6916, 0.5114, 0.6916, 0.5114, 0.6896, 0.5074, 0.6635, 0.7426, 0.6665, 0.7386, 0.6665, 0.7386, 0.6635, 0.7426, 0.6916, 0.7386, 0.6896, 0.7426, 0.6896, 0.7426, 0.6916, 0.7386, 0.6665, 0.5114, 0.6635, 0.5074, 0.6635, 0.5074, 0.6665, 0.5114, 0.6324, 0.5646, 0.6324, 0.5385, 0.6324, 0.5385, 0.6324, 0.5646])
me_cube.materials.append(mat_material)
me_cube.materials.append(mat_material_001)
me_cube.materials.append(mat_material_002)
me_cube.use_mirror_vertex_groups = False
me_cube.update()

# ---- objects
ob_cube = bpy.data.objects.new('Cube', me_cube)
ob_light = bpy.data.objects.new('Light', light_light)
ob_camera = bpy.data.objects.new('Camera', cam_camera)

# ---- transforms, parenting, visibility, modifiers, constraints
ob_cube.location = (0.0, 0.0, 0.0)
ob_cube.lock_rotations_4d = False
ob_cube.empty_display_type = 'ARROWS'
ob_cube.lineart.crease_threshold = 0.0
ob_light.location = (4.076, 1.005, 5.904)
ob_light.rotation_euler = (0.6503, 0.05522, 1.866)
ob_light.lock_rotations_4d = False
ob_light.empty_display_type = 'ARROWS'
ob_light.color = (0.0, 0.0, 0.0, 0.0)
ob_light.lineart.crease_threshold = 0.0
ob_camera.location = (7.359, -6.926, 4.958)
ob_camera.rotation_euler = (1.109, 0.0, 0.8149)
ob_camera.lock_rotations_4d = False
ob_camera.empty_display_type = 'ARROWS'
ob_camera.color = (0.0, 0.0, 0.0, 0.0)
ob_camera.display_type = 'WIRE'
ob_camera.lineart.crease_threshold = 0.0

# ---- collection membership
col_collection.objects.link(ob_cube)
col_collection.objects.link(ob_light)
col_collection.objects.link(ob_camera)

# ---- scene / render settings (as saved in the file)
scene.camera = ob_camera
scene.frame_start = 1; scene.frame_end = 250; scene.frame_set(1)
scene.render.engine = 'BLENDER_EEVEE_NEXT'
scene.cycles.sampling_pattern = 'TABULATED_SOBOL'
scene.view_settings.view_transform = 'Filmic'
bpy.context.view_layer.update()
